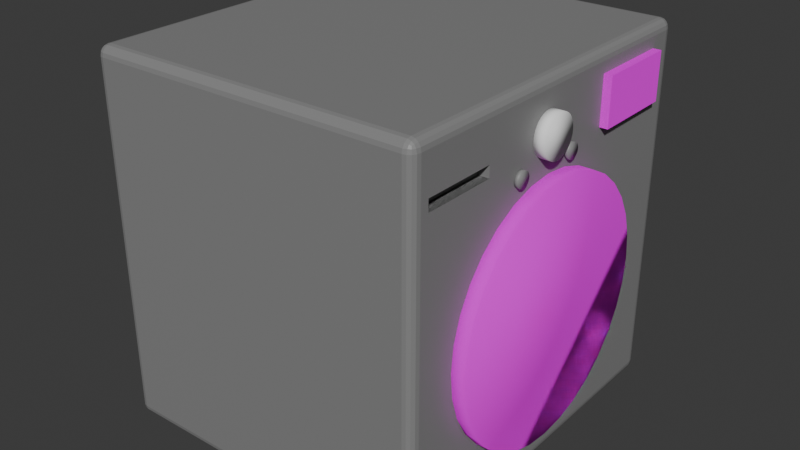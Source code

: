 # Source: Washer_Dryer.blend  (saved by Blender 4.0.36; exported with 4.5.12 LTS)
import bpy
from mathutils import Matrix  # noqa: F401  (used for matrix-valued properties, if any)

bpy.ops.wm.read_factory_settings(use_empty=True)
scene = bpy.context.scene
scene.name = 'Scene'

# ---- collections
col_collection = bpy.data.collections.new('Collection'); scene.collection.children.link(col_collection)

# ---- materials (node trees are filled in below, after node groups)
mat_material_012 = bpy.data.materials.new('Material.012')
mat_material_012.use_transparent_shadow = False
mat_material_008 = bpy.data.materials.new('Material.008')
mat_material_008.use_transparent_shadow = False
mat_material_001 = bpy.data.materials.new('Material.001')
mat_material_001.alpha_threshold = 0.0
mat_material_001.use_transparent_shadow = False
mat_material_001.diffuse_color = (0.04519, 0.04519, 0.04519, 1.0)
mat_material_001.roughness = 0.5
mat_material_001.line_color = (0.0, 0.0, 0.0, 1.0)

# ---- material node trees
mat_material_012.use_nodes = True; mat_material_012.node_tree.nodes.clear()
_N = mat_material_012.node_tree.nodes; _L = mat_material_012.node_tree.links
n0 = _N.new('ShaderNodeBsdfPrincipled'); n0.name = 'Principled BSDF'; n0.location = (10, 300)
n0.inputs[0].default_value = (0.2423, 0.2423, 0.2423, 1.0)
n0.inputs[3].default_value = 1.45
n1 = _N.new('ShaderNodeOutputMaterial'); n1.name = 'Material Output'; n1.location = (300, 300)
_L.new(n0.outputs[0], n1.inputs[0])
n1.is_active_output = True
mat_material_008.use_nodes = True; mat_material_008.node_tree.nodes.clear()
_N = mat_material_008.node_tree.nodes; _L = mat_material_008.node_tree.links
n0 = _N.new('ShaderNodeBsdfPrincipled'); n0.name = 'Principled BSDF'; n0.location = (10, 300)
n0.inputs[0].default_value = (0.9001, 0.9001, 0.9001, 1.0)
n0.inputs[2].default_value = 0.0
n0.inputs[3].default_value = 1.0
n0.inputs[13].default_value = 0.3491
n0.inputs[25].default_value = 1.0
n1 = _N.new('ShaderNodeOutputMaterial'); n1.name = 'Material Output'; n1.location = (300, 300)
_L.new(n0.outputs[0], n1.inputs[0])
n1.is_active_output = True
mat_material_001.use_nodes = True; mat_material_001.node_tree.nodes.clear()
_N = mat_material_001.node_tree.nodes; _L = mat_material_001.node_tree.links
n0 = _N.new('ShaderNodeOutputMaterial'); n0.name = 'Material Output'; n0.location = (300, 300)
n1 = _N.new('ShaderNodeBsdfPrincipled'); n1.name = 'Principled BSDF'; n1.location = (10, 300)
n1.inputs[1].default_value = 1.0
n1.inputs[2].default_value = 1.0
n1.inputs[3].default_value = 1.45
n2 = _N.new('ShaderNodeTexImage'); n2.name = 'Image Texture'; n2.location = (-280, 275)
_L.new(n1.outputs[0], n0.inputs[0])
_L.new(n2.outputs[0], n1.inputs[0])
n0.is_active_output = True

# ---- world
world_world = bpy.data.worlds.new('World'); scene.world = world_world
world_world.use_nodes = True; world_world.node_tree.nodes.clear()
_N = world_world.node_tree.nodes; _L = world_world.node_tree.links
n0 = _N.new('ShaderNodeOutputWorld'); n0.name = 'World Output'; n0.location = (300, 300)
n1 = _N.new('ShaderNodeBackground'); n1.name = 'Background'; n1.location = (10, 300)
n1.inputs[0].default_value = (0.05088, 0.05088, 0.05088, 1.0)
_L.new(n1.outputs[0], n0.inputs[0])
n0.is_active_output = True
world_world.color = (0.05088, 0.05088, 0.05088)
world_world.use_sun_shadow = False
world_world.sun_shadow_jitter_overblur = 0.0

# ---- meshes
me_cylinder_036 = bpy.data.meshes.new('Cylinder.036')
me_cylinder_036.from_pydata([(1.067, 1.217, 0.2051), (1.085, 1.217, 0.2048), (1.067, 1.211, 0.2044), (1.085, 1.211, 0.2042), (1.067, 1.205, 0.2026), (1.085, 1.205, 0.2024), (1.067, 1.2, 0.1996), (1.085, 1.2, 0.1994), (1.067, 1.195, 0.1956), (1.085, 1.195, 0.1954), (1.067, 1.191, 0.1907), (1.085, 1.191, 0.1905), (1.067, 1.188, 0.1851), (1.084, 1.188, 0.1849), (1.067, 1.186, 0.1791), (1.084, 1.186, 0.1788), (1.066, 1.185, 0.1728), (1.084, 1.185, 0.1725), (1.066, 1.186, 0.1665), (1.084, 1.186, 0.1662), (1.066, 1.188, 0.1604), (1.084, 1.188, 0.1602), (1.066, 1.191, 0.1548), (1.084, 1.191, 0.1546), (1.066, 1.195, 0.15), (1.084, 1.195, 0.1497), (1.066, 1.2, 0.1459), (1.084, 1.2, 0.1457), (1.066, 1.205, 0.143), (1.084, 1.205, 0.1427), (1.066, 1.211, 0.1411), (1.084, 1.211, 0.1409), (1.066, 1.217, 0.1405), (1.084, 1.217, 0.1403), (1.066, 1.224, 0.1411), (1.084, 1.224, 0.1409), (1.066, 1.23, 0.143), (1.084, 1.23, 0.1427), (1.066, 1.235, 0.1459), (1.084, 1.235, 0.1457), (1.066, 1.24, 0.15), (1.084, 1.24, 0.1497), (1.066, 1.244, 0.1548), (1.084, 1.244, 0.1546), (1.066, 1.247, 0.1604), (1.084, 1.247, 0.1602), (1.066, 1.249, 0.1665), (1.084, 1.249, 0.1662), (1.066, 1.25, 0.1728), (1.084, 1.25, 0.1725), (1.067, 1.249, 0.1791), (1.084, 1.249, 0.1788), (1.067, 1.247, 0.1851), (1.084, 1.247, 0.1849), (1.067, 1.244, 0.1907), (1.085, 1.244, 0.1905), (1.067, 1.24, 0.1956), (1.085, 1.24, 0.1954), (1.067, 1.235, 0.1996), (1.085, 1.235, 0.1994), (1.067, 1.23, 0.2026), (1.085, 1.23, 0.2024), (1.067, 1.224, 0.2044), (1.085, 1.224, 0.2042)], [], [(0, 2, 3, 1), (2, 4, 5, 3), (4, 6, 7, 5), (6, 8, 9, 7), (8, 10, 11, 9), (10, 12, 13, 11), (12, 14, 15, 13), (14, 16, 17, 15), (16, 18, 19, 17), (18, 20, 21, 19), (20, 22, 23, 21), (22, 24, 25, 23), (24, 26, 27, 25), (26, 28, 29, 27), (28, 30, 31, 29), (30, 32, 33, 31), (32, 34, 35, 33), (34, 36, 37, 35), (36, 38, 39, 37), (38, 40, 41, 39), (40, 42, 43, 41), (42, 44, 45, 43), (44, 46, 47, 45), (46, 48, 49, 47), (48, 50, 51, 49), (50, 52, 53, 51), (52, 54, 55, 53), (54, 56, 57, 55), (56, 58, 59, 57), (58, 60, 61, 59), (3, 5, 7, 9, 11, 13, 15, 17, 19, 21, 23, 25, 27, 29, 31, 33, 35, 37, 39, 41, 43, 45, 47, 49, 51, 53, 55, 57, 59, 61, 63, 1), (60, 62, 63, 61), (62, 0, 1, 63), (0, 62, 60, 58, 56, 54, 52, 50, 48, 46, 44, 42, 40, 38, 36, 34, 32, 30, 28, 26, 24, 22, 20, 18, 16, 14, 12, 10, 8, 6, 4, 2)])
me_cylinder_036.polygons.foreach_set('use_smooth', [True] * 34)
_uv = me_cylinder_036.uv_layers.new(name='UVMap')
_uv.uv.foreach_set('vector', [1.0, 0.5, 0.9688, 0.5, 0.9688, 1.0, 1.0, 1.0, 0.9688, 0.5, 0.9375, 0.5, 0.9375, 1.0, 0.9688, 1.0, 0.9375, 0.5, 0.9062, 0.5, 0.9062, 1.0, 0.9375, 1.0, 0.9062, 0.5, 0.875, 0.5, 0.875, 1.0, 0.9062, 1.0, 0.875, 0.5, 0.8438, 0.5, 0.8438, 1.0, 0.875, 1.0, 0.8438, 0.5, 0.8125, 0.5, 0.8125, 1.0, 0.8438, 1.0, 0.8125, 0.5, 0.7812, 0.5, 0.7812, 1.0, 0.8125, 1.0, 0.7812, 0.5, 0.75, 0.5, 0.75, 1.0, 0.7812, 1.0, 0.75, 0.5, 0.7188, 0.5, 0.7188, 1.0, 0.75, 1.0, 0.7188, 0.5, 0.6875, 0.5, 0.6875, 1.0, 0.7188, 1.0, 0.6875, 0.5, 0.6562, 0.5, 0.6562, 1.0, 0.6875, 1.0, 0.6562, 0.5, 0.625, 0.5, 0.625, 1.0, 0.6562, 1.0, 0.625, 0.5, 0.5938, 0.5, 0.5938, 1.0, 0.625, 1.0, 0.5938, 0.5, 0.5625, 0.5, 0.5625, 1.0, 0.5938, 1.0, 0.5625, 0.5, 0.5312, 0.5, 0.5312, 1.0, 0.5625, 1.0, 0.5312, 0.5, 0.5, 0.5, 0.5, 1.0, 0.5312, 1.0, 0.5, 0.5, 0.4688, 0.5, 0.4688, 1.0, 0.5, 1.0, 0.4688, 0.5, 0.4375, 0.5, 0.4375, 1.0, 0.4688, 1.0, 0.4375, 0.5, 0.4062, 0.5, 0.4062, 1.0, 0.4375, 1.0, 0.4062, 0.5, 0.375, 0.5, 0.375, 1.0, 0.4062, 1.0, 0.375, 0.5, 0.3438, 0.5, 0.3438, 1.0, 0.375, 1.0, 0.3438, 0.5, 0.3125, 0.5, 0.3125, 1.0, 0.3438, 1.0, 0.3125, 0.5, 0.2812, 0.5, 0.2812, 1.0, 0.3125, 1.0, 0.2812, 0.5, 0.25, 0.5, 0.25, 1.0, 0.2812, 1.0, 0.25, 0.5, 0.2188, 0.5, 0.2188, 1.0, 0.25, 1.0, 0.2188, 0.5, 0.1875, 0.5, 0.1875, 1.0, 0.2188, 1.0, 0.1875, 0.5, 0.1562, 0.5, 0.1562, 1.0, 0.1875, 1.0, 0.1562, 0.5, 0.125, 0.5, 0.125, 1.0, 0.1562, 1.0, 0.125, 0.5, 0.09375, 0.5, 0.09375, 1.0, 0.125, 1.0, 0.09375, 0.5, 0.0625, 0.5, 0.0625, 1.0, 0.09375, 1.0, 0.2968, 0.4854, 0.3418, 0.4717, 0.3833, 0.4496, 0.4197, 0.4197, 0.4496, 0.3833, 0.4717, 0.3418, 0.4854, 0.2968, 0.49, 0.25, 0.4854, 0.2032, 0.4717, 0.1582, 0.4496, 0.1167, 0.4197, 0.08029, 0.3833, 0.05045, 0.3418, 0.02827, 0.2968, 0.01461, 0.25, 0.01, 0.2032, 0.01461, 0.1582, 0.02827, 0.1167, 0.05045, 0.08029, 0.08029, 0.05045, 0.1167, 0.02827, 0.1582, 0.01461, 0.2032, 0.01, 0.25, 0.01461, 0.2968, 0.02827, 0.3418, 0.05045, 0.3833, 0.08029, 0.4197, 0.1167, 0.4496, 0.1582, 0.4717, 0.2032, 0.4854, 0.25, 0.49, 0.0625, 0.5, 0.03125, 0.5, 0.03125, 1.0, 0.0625, 1.0, 0.03125, 0.5, 0.0, 0.5, 0.0, 1.0, 0.03125, 1.0, 0.75, 0.49, 0.7032, 0.4854, 0.6582, 0.4717, 0.6167, 0.4496, 0.5803, 0.4197, 0.5504, 0.3833, 0.5283, 0.3418, 0.5146, 0.2968, 0.51, 0.25, 0.5146, 0.2032, 0.5283, 0.1582, 0.5504, 0.1167, 0.5803, 0.08029, 0.6167, 0.05045, 0.6582, 0.02827, 0.7032, 0.01461, 0.75, 0.01, 0.7968, 0.01461, 0.8418, 0.02827, 0.8833, 0.05045, 0.9197, 0.08029, 0.9496, 0.1167, 0.9717, 0.1582, 0.9854, 0.2032, 0.99, 0.25, 0.9854, 0.2968, 0.9717, 0.3418, 0.9496, 0.3833, 0.9197, 0.4197, 0.8833, 0.4496, 0.8418, 0.4717, 0.7968, 0.4854])
me_cylinder_036.materials.append(mat_material_012)
me_cylinder_036.update()
me_cylinder_029 = bpy.data.meshes.new('Cylinder.029')
me_cylinder_029.from_pydata([(1.063, 1.217, -0.09334), (1.081, 1.217, -0.09358), (1.063, 1.211, -0.09396), (1.081, 1.211, -0.0942), (1.063, 1.205, -0.0958), (1.081, 1.205, -0.09604), (1.063, 1.2, -0.09878), (1.081, 1.2, -0.09902), (1.063, 1.195, -0.1028), (1.081, 1.195, -0.103), (1.063, 1.191, -0.1077), (1.08, 1.191, -0.1079), (1.063, 1.188, -0.1133), (1.08, 1.188, -0.1135), (1.063, 1.186, -0.1193), (1.08, 1.186, -0.1196), (1.062, 1.185, -0.1256), (1.08, 1.185, -0.1259), (1.062, 1.186, -0.1319), (1.08, 1.186, -0.1322), (1.062, 1.188, -0.138), (1.08, 1.188, -0.1382), (1.062, 1.191, -0.1436), (1.08, 1.191, -0.1438), (1.062, 1.195, -0.1484), (1.08, 1.195, -0.1487), (1.062, 1.2, -0.1525), (1.08, 1.2, -0.1527), (1.062, 1.205, -0.1554), (1.08, 1.205, -0.1557), (1.062, 1.211, -0.1573), (1.08, 1.211, -0.1575), (1.062, 1.217, -0.1579), (1.08, 1.217, -0.1581), (1.062, 1.224, -0.1573), (1.08, 1.224, -0.1575), (1.062, 1.23, -0.1554), (1.08, 1.23, -0.1557), (1.062, 1.235, -0.1525), (1.08, 1.235, -0.1527), (1.062, 1.24, -0.1484), (1.08, 1.24, -0.1487), (1.062, 1.244, -0.1436), (1.08, 1.244, -0.1438), (1.062, 1.247, -0.138), (1.08, 1.247, -0.1382), (1.062, 1.249, -0.1319), (1.08, 1.249, -0.1322), (1.062, 1.25, -0.1256), (1.08, 1.25, -0.1259), (1.063, 1.249, -0.1193), (1.08, 1.249, -0.1196), (1.063, 1.247, -0.1133), (1.08, 1.247, -0.1135), (1.063, 1.244, -0.1077), (1.08, 1.244, -0.1079), (1.063, 1.24, -0.1028), (1.081, 1.24, -0.103), (1.063, 1.235, -0.09878), (1.081, 1.235, -0.09902), (1.063, 1.23, -0.0958), (1.081, 1.23, -0.09604), (1.063, 1.224, -0.09396), (1.081, 1.224, -0.0942)], [], [(0, 2, 3, 1), (2, 4, 5, 3), (4, 6, 7, 5), (6, 8, 9, 7), (8, 10, 11, 9), (10, 12, 13, 11), (12, 14, 15, 13), (14, 16, 17, 15), (16, 18, 19, 17), (18, 20, 21, 19), (20, 22, 23, 21), (22, 24, 25, 23), (24, 26, 27, 25), (26, 28, 29, 27), (28, 30, 31, 29), (30, 32, 33, 31), (32, 34, 35, 33), (34, 36, 37, 35), (36, 38, 39, 37), (38, 40, 41, 39), (40, 42, 43, 41), (42, 44, 45, 43), (44, 46, 47, 45), (46, 48, 49, 47), (48, 50, 51, 49), (50, 52, 53, 51), (52, 54, 55, 53), (54, 56, 57, 55), (56, 58, 59, 57), (58, 60, 61, 59), (3, 5, 7, 9, 11, 13, 15, 17, 19, 21, 23, 25, 27, 29, 31, 33, 35, 37, 39, 41, 43, 45, 47, 49, 51, 53, 55, 57, 59, 61, 63, 1), (60, 62, 63, 61), (62, 0, 1, 63), (0, 62, 60, 58, 56, 54, 52, 50, 48, 46, 44, 42, 40, 38, 36, 34, 32, 30, 28, 26, 24, 22, 20, 18, 16, 14, 12, 10, 8, 6, 4, 2)])
me_cylinder_029.polygons.foreach_set('use_smooth', [True] * 34)
_uv = me_cylinder_029.uv_layers.new(name='UVMap')
_uv.uv.foreach_set('vector', [1.0, 0.5, 0.9688, 0.5, 0.9688, 1.0, 1.0, 1.0, 0.9688, 0.5, 0.9375, 0.5, 0.9375, 1.0, 0.9688, 1.0, 0.9375, 0.5, 0.9062, 0.5, 0.9062, 1.0, 0.9375, 1.0, 0.9062, 0.5, 0.875, 0.5, 0.875, 1.0, 0.9062, 1.0, 0.875, 0.5, 0.8438, 0.5, 0.8438, 1.0, 0.875, 1.0, 0.8438, 0.5, 0.8125, 0.5, 0.8125, 1.0, 0.8438, 1.0, 0.8125, 0.5, 0.7812, 0.5, 0.7812, 1.0, 0.8125, 1.0, 0.7812, 0.5, 0.75, 0.5, 0.75, 1.0, 0.7812, 1.0, 0.75, 0.5, 0.7188, 0.5, 0.7188, 1.0, 0.75, 1.0, 0.7188, 0.5, 0.6875, 0.5, 0.6875, 1.0, 0.7188, 1.0, 0.6875, 0.5, 0.6562, 0.5, 0.6562, 1.0, 0.6875, 1.0, 0.6562, 0.5, 0.625, 0.5, 0.625, 1.0, 0.6562, 1.0, 0.625, 0.5, 0.5938, 0.5, 0.5938, 1.0, 0.625, 1.0, 0.5938, 0.5, 0.5625, 0.5, 0.5625, 1.0, 0.5938, 1.0, 0.5625, 0.5, 0.5312, 0.5, 0.5312, 1.0, 0.5625, 1.0, 0.5312, 0.5, 0.5, 0.5, 0.5, 1.0, 0.5312, 1.0, 0.5, 0.5, 0.4688, 0.5, 0.4688, 1.0, 0.5, 1.0, 0.4688, 0.5, 0.4375, 0.5, 0.4375, 1.0, 0.4688, 1.0, 0.4375, 0.5, 0.4062, 0.5, 0.4062, 1.0, 0.4375, 1.0, 0.4062, 0.5, 0.375, 0.5, 0.375, 1.0, 0.4062, 1.0, 0.375, 0.5, 0.3438, 0.5, 0.3438, 1.0, 0.375, 1.0, 0.3438, 0.5, 0.3125, 0.5, 0.3125, 1.0, 0.3438, 1.0, 0.3125, 0.5, 0.2812, 0.5, 0.2812, 1.0, 0.3125, 1.0, 0.2812, 0.5, 0.25, 0.5, 0.25, 1.0, 0.2812, 1.0, 0.25, 0.5, 0.2188, 0.5, 0.2188, 1.0, 0.25, 1.0, 0.2188, 0.5, 0.1875, 0.5, 0.1875, 1.0, 0.2188, 1.0, 0.1875, 0.5, 0.1562, 0.5, 0.1562, 1.0, 0.1875, 1.0, 0.1562, 0.5, 0.125, 0.5, 0.125, 1.0, 0.1562, 1.0, 0.125, 0.5, 0.09375, 0.5, 0.09375, 1.0, 0.125, 1.0, 0.09375, 0.5, 0.0625, 0.5, 0.0625, 1.0, 0.09375, 1.0, 0.2968, 0.4854, 0.3418, 0.4717, 0.3833, 0.4496, 0.4197, 0.4197, 0.4496, 0.3833, 0.4717, 0.3418, 0.4854, 0.2968, 0.49, 0.25, 0.4854, 0.2032, 0.4717, 0.1582, 0.4496, 0.1167, 0.4197, 0.08029, 0.3833, 0.05045, 0.3418, 0.02827, 0.2968, 0.01461, 0.25, 0.01, 0.2032, 0.01461, 0.1582, 0.02827, 0.1167, 0.05045, 0.08029, 0.08029, 0.05045, 0.1167, 0.02827, 0.1582, 0.01461, 0.2032, 0.01, 0.25, 0.01461, 0.2968, 0.02827, 0.3418, 0.05045, 0.3833, 0.08029, 0.4197, 0.1167, 0.4496, 0.1582, 0.4717, 0.2032, 0.4854, 0.25, 0.49, 0.0625, 0.5, 0.03125, 0.5, 0.03125, 1.0, 0.0625, 1.0, 0.03125, 0.5, 0.0, 0.5, 0.0, 1.0, 0.03125, 1.0, 0.75, 0.49, 0.7032, 0.4854, 0.6582, 0.4717, 0.6167, 0.4496, 0.5803, 0.4197, 0.5504, 0.3833, 0.5283, 0.3418, 0.5146, 0.2968, 0.51, 0.25, 0.5146, 0.2032, 0.5283, 0.1582, 0.5504, 0.1167, 0.5803, 0.08029, 0.6167, 0.05045, 0.6582, 0.02827, 0.7032, 0.01461, 0.75, 0.01, 0.7968, 0.01461, 0.8418, 0.02827, 0.8833, 0.05045, 0.9197, 0.08029, 0.9496, 0.1167, 0.9717, 0.1582, 0.9854, 0.2032, 0.99, 0.25, 0.9854, 0.2968, 0.9717, 0.3418, 0.9496, 0.3833, 0.9197, 0.4197, 0.8833, 0.4496, 0.8418, 0.4717, 0.7968, 0.4854])
me_cylinder_029.materials.append(mat_material_012)
me_cylinder_029.update()
me_cylinder_027 = bpy.data.meshes.new('Cylinder.027')
me_cylinder_027.from_pydata([(-0.02199, 2.026e-09, 0.08433), (0.02425, 5.49e-09, 0.08371), (-0.02201, -0.01639, 0.08272), (0.02423, -0.01639, 0.0821), (-0.02208, -0.03216, 0.07794), (0.02417, -0.03216, 0.07731), (-0.02218, -0.04668, 0.07017), (0.02406, -0.04668, 0.06955), (-0.02232, -0.05942, 0.05972), (0.02392, -0.05942, 0.0591), (-0.02249, -0.06987, 0.04699), (0.02375, -0.06987, 0.04637), (-0.02269, -0.07763, 0.03246), (0.02356, -0.07763, 0.03184), (-0.0229, -0.08241, 0.0167), (0.02334, -0.08241, 0.01608), (-0.02312, -0.08403, 0.0003112), (0.02312, -0.08403, -0.0003112), (-0.02334, -0.08241, -0.01608), (0.0229, -0.08241, -0.0167), (-0.02356, -0.07763, -0.03184), (0.02269, -0.07763, -0.03246), (-0.02375, -0.06987, -0.04637), (0.02249, -0.06987, -0.04699), (-0.02392, -0.05942, -0.0591), (0.02232, -0.05942, -0.05972), (-0.02406, -0.04668, -0.06955), (0.02218, -0.04668, -0.07017), (-0.02417, -0.03216, -0.07731), (0.02208, -0.03216, -0.07794), (-0.02423, -0.01639, -0.0821), (0.02201, -0.01639, -0.08272), (-0.02425, -5.49e-09, -0.08371), (0.02199, -2.026e-09, -0.08433), (-0.02423, 0.01639, -0.0821), (0.02201, 0.01639, -0.08272), (-0.02417, 0.03216, -0.07731), (0.02208, 0.03216, -0.07794), (-0.02406, 0.04668, -0.06955), (0.02218, 0.04668, -0.07017), (-0.02392, 0.05942, -0.0591), (0.02232, 0.05942, -0.05972), (-0.02375, 0.06987, -0.04637), (0.02249, 0.06987, -0.04699), (-0.02356, 0.07763, -0.03184), (0.02269, 0.07763, -0.03246), (-0.02334, 0.08241, -0.01608), (0.0229, 0.08241, -0.0167), (-0.02312, 0.08403, 0.0003112), (0.02312, 0.08403, -0.0003112), (-0.0229, 0.08241, 0.0167), (0.02334, 0.08241, 0.01608), (-0.02269, 0.07763, 0.03246), (0.02356, 0.07763, 0.03184), (-0.02249, 0.06987, 0.04699), (0.02375, 0.06987, 0.04637), (-0.02232, 0.05942, 0.05972), (0.02392, 0.05942, 0.0591), (-0.02218, 0.04668, 0.07017), (0.02406, 0.04668, 0.06955), (-0.02208, 0.03216, 0.07794), (0.02417, 0.03216, 0.07731), (-0.02201, 0.01639, 0.08272), (0.02423, 0.01639, 0.0821)], [], [(0, 2, 3, 1), (2, 4, 5, 3), (4, 6, 7, 5), (6, 8, 9, 7), (8, 10, 11, 9), (10, 12, 13, 11), (12, 14, 15, 13), (14, 16, 17, 15), (16, 18, 19, 17), (18, 20, 21, 19), (20, 22, 23, 21), (22, 24, 25, 23), (24, 26, 27, 25), (26, 28, 29, 27), (28, 30, 31, 29), (30, 32, 33, 31), (32, 34, 35, 33), (34, 36, 37, 35), (36, 38, 39, 37), (38, 40, 41, 39), (40, 42, 43, 41), (42, 44, 45, 43), (44, 46, 47, 45), (46, 48, 49, 47), (48, 50, 51, 49), (50, 52, 53, 51), (52, 54, 55, 53), (54, 56, 57, 55), (56, 58, 59, 57), (58, 60, 61, 59), (3, 5, 7, 9, 11, 13, 15, 17, 19, 21, 23, 25, 27, 29, 31, 33, 35, 37, 39, 41, 43, 45, 47, 49, 51, 53, 55, 57, 59, 61, 63, 1), (60, 62, 63, 61), (62, 0, 1, 63), (0, 62, 60, 58, 56, 54, 52, 50, 48, 46, 44, 42, 40, 38, 36, 34, 32, 30, 28, 26, 24, 22, 20, 18, 16, 14, 12, 10, 8, 6, 4, 2)])
me_cylinder_027.polygons.foreach_set('use_smooth', [True] * 34)
_uv = me_cylinder_027.uv_layers.new(name='UVMap')
_uv.uv.foreach_set('vector', [1.0, 0.5, 0.9688, 0.5, 0.9688, 1.0, 1.0, 1.0, 0.9688, 0.5, 0.9375, 0.5, 0.9375, 1.0, 0.9688, 1.0, 0.9375, 0.5, 0.9062, 0.5, 0.9062, 1.0, 0.9375, 1.0, 0.9062, 0.5, 0.875, 0.5, 0.875, 1.0, 0.9062, 1.0, 0.875, 0.5, 0.8438, 0.5, 0.8438, 1.0, 0.875, 1.0, 0.8438, 0.5, 0.8125, 0.5, 0.8125, 1.0, 0.8438, 1.0, 0.8125, 0.5, 0.7812, 0.5, 0.7812, 1.0, 0.8125, 1.0, 0.7812, 0.5, 0.75, 0.5, 0.75, 1.0, 0.7812, 1.0, 0.75, 0.5, 0.7188, 0.5, 0.7188, 1.0, 0.75, 1.0, 0.7188, 0.5, 0.6875, 0.5, 0.6875, 1.0, 0.7188, 1.0, 0.6875, 0.5, 0.6562, 0.5, 0.6562, 1.0, 0.6875, 1.0, 0.6562, 0.5, 0.625, 0.5, 0.625, 1.0, 0.6562, 1.0, 0.625, 0.5, 0.5938, 0.5, 0.5938, 1.0, 0.625, 1.0, 0.5938, 0.5, 0.5625, 0.5, 0.5625, 1.0, 0.5938, 1.0, 0.5625, 0.5, 0.5312, 0.5, 0.5312, 1.0, 0.5625, 1.0, 0.5312, 0.5, 0.5, 0.5, 0.5, 1.0, 0.5312, 1.0, 0.5, 0.5, 0.4688, 0.5, 0.4688, 1.0, 0.5, 1.0, 0.4688, 0.5, 0.4375, 0.5, 0.4375, 1.0, 0.4688, 1.0, 0.4375, 0.5, 0.4062, 0.5, 0.4062, 1.0, 0.4375, 1.0, 0.4062, 0.5, 0.375, 0.5, 0.375, 1.0, 0.4062, 1.0, 0.375, 0.5, 0.3438, 0.5, 0.3438, 1.0, 0.375, 1.0, 0.3438, 0.5, 0.3125, 0.5, 0.3125, 1.0, 0.3438, 1.0, 0.3125, 0.5, 0.2812, 0.5, 0.2812, 1.0, 0.3125, 1.0, 0.2812, 0.5, 0.25, 0.5, 0.25, 1.0, 0.2812, 1.0, 0.25, 0.5, 0.2188, 0.5, 0.2188, 1.0, 0.25, 1.0, 0.2188, 0.5, 0.1875, 0.5, 0.1875, 1.0, 0.2188, 1.0, 0.1875, 0.5, 0.1562, 0.5, 0.1562, 1.0, 0.1875, 1.0, 0.1562, 0.5, 0.125, 0.5, 0.125, 1.0, 0.1562, 1.0, 0.125, 0.5, 0.09375, 0.5, 0.09375, 1.0, 0.125, 1.0, 0.09375, 0.5, 0.0625, 0.5, 0.0625, 1.0, 0.09375, 1.0, 0.2968, 0.4854, 0.3418, 0.4717, 0.3833, 0.4496, 0.4197, 0.4197, 0.4496, 0.3833, 0.4717, 0.3418, 0.4854, 0.2968, 0.49, 0.25, 0.4854, 0.2032, 0.4717, 0.1582, 0.4496, 0.1167, 0.4197, 0.08029, 0.3833, 0.05045, 0.3418, 0.02827, 0.2968, 0.01461, 0.25, 0.01, 0.2032, 0.01461, 0.1582, 0.02827, 0.1167, 0.05045, 0.08029, 0.08029, 0.05045, 0.1167, 0.02827, 0.1582, 0.01461, 0.2032, 0.01, 0.25, 0.01461, 0.2968, 0.02827, 0.3418, 0.05045, 0.3833, 0.08029, 0.4197, 0.1167, 0.4496, 0.1582, 0.4717, 0.2032, 0.4854, 0.25, 0.49, 0.0625, 0.5, 0.03125, 0.5, 0.03125, 1.0, 0.0625, 1.0, 0.03125, 0.5, 0.0, 0.5, 0.0, 1.0, 0.03125, 1.0, 0.75, 0.49, 0.7032, 0.4854, 0.6582, 0.4717, 0.6167, 0.4496, 0.5803, 0.4197, 0.5504, 0.3833, 0.5283, 0.3418, 0.5146, 0.2968, 0.51, 0.25, 0.5146, 0.2032, 0.5283, 0.1582, 0.5504, 0.1167, 0.5803, 0.08029, 0.6167, 0.05045, 0.6582, 0.02827, 0.7032, 0.01461, 0.75, 0.01, 0.7968, 0.01461, 0.8418, 0.02827, 0.8833, 0.05045, 0.9197, 0.08029, 0.9496, 0.1167, 0.9717, 0.1582, 0.9854, 0.2032, 0.99, 0.25, 0.9854, 0.2968, 0.9717, 0.3418, 0.9496, 0.3833, 0.9197, 0.4197, 0.8833, 0.4496, 0.8418, 0.4717, 0.7968, 0.4854])
me_cylinder_027.materials.append(mat_material_008)
me_cylinder_027.update()
me_cylinder_026 = bpy.data.meshes.new('Cylinder.026')
me_cylinder_026.from_pydata([(-0.02648, 2.074e-08, 0.5202), (0.04047, 2.575e-08, 0.5193), (-0.02662, -0.1014, 0.5102), (0.04034, -0.1014, 0.5093), (-0.02702, -0.1989, 0.4806), (0.03994, -0.1989, 0.4797), (-0.02766, -0.2888, 0.4326), (0.0393, -0.2888, 0.4317), (-0.02853, -0.3675, 0.3679), (0.03843, -0.3675, 0.367), (-0.02959, -0.4322, 0.2892), (0.03737, -0.4322, 0.2883), (-0.0308, -0.4802, 0.1993), (0.03616, -0.4802, 0.1984), (-0.03212, -0.5098, 0.1018), (0.03484, -0.5098, 0.1009), (-0.03348, -0.5198, 0.0004506), (0.03348, -0.5198, -0.0004506), (-0.03484, -0.5098, -0.1009), (0.03212, -0.5098, -0.1018), (-0.03616, -0.4802, -0.1984), (0.0308, -0.4802, -0.1993), (-0.03737, -0.4322, -0.2883), (0.02959, -0.4322, -0.2892), (-0.03843, -0.3675, -0.367), (0.02853, -0.3675, -0.3679), (-0.0393, -0.2888, -0.4317), (0.02766, -0.2888, -0.4326), (-0.03994, -0.1989, -0.4797), (0.02702, -0.1989, -0.4806), (-0.04034, -0.1014, -0.5093), (0.02662, -0.1014, -0.5102), (-0.04047, -2.575e-08, -0.5193), (0.02648, -2.074e-08, -0.5202), (-0.04034, 0.1014, -0.5093), (0.02662, 0.1014, -0.5102), (-0.03994, 0.1989, -0.4797), (0.02702, 0.1989, -0.4806), (-0.0393, 0.2888, -0.4317), (0.02766, 0.2888, -0.4326), (-0.03843, 0.3675, -0.367), (0.02853, 0.3675, -0.3679), (-0.03737, 0.4322, -0.2883), (0.02959, 0.4322, -0.2892), (-0.03616, 0.4802, -0.1984), (0.0308, 0.4802, -0.1993), (-0.03484, 0.5098, -0.1009), (0.03212, 0.5098, -0.1018), (-0.03348, 0.5198, 0.0004506), (0.03348, 0.5198, -0.0004506), (-0.03212, 0.5098, 0.1018), (0.03484, 0.5098, 0.1009), (-0.0308, 0.4802, 0.1993), (0.03616, 0.4802, 0.1984), (-0.02959, 0.4322, 0.2892), (0.03737, 0.4322, 0.2883), (-0.02853, 0.3675, 0.3679), (0.03843, 0.3675, 0.367), (-0.02766, 0.2888, 0.4326), (0.0393, 0.2888, 0.4317), (-0.02702, 0.1989, 0.4806), (0.03994, 0.1989, 0.4797), (-0.02662, 0.1014, 0.5102), (0.04034, 0.1014, 0.5093)], [], [(0, 2, 3, 1), (2, 4, 5, 3), (4, 6, 7, 5), (6, 8, 9, 7), (8, 10, 11, 9), (10, 12, 13, 11), (12, 14, 15, 13), (14, 16, 17, 15), (16, 18, 19, 17), (18, 20, 21, 19), (20, 22, 23, 21), (22, 24, 25, 23), (24, 26, 27, 25), (26, 28, 29, 27), (28, 30, 31, 29), (30, 32, 33, 31), (32, 34, 35, 33), (34, 36, 37, 35), (36, 38, 39, 37), (38, 40, 41, 39), (40, 42, 43, 41), (42, 44, 45, 43), (44, 46, 47, 45), (46, 48, 49, 47), (48, 50, 51, 49), (50, 52, 53, 51), (52, 54, 55, 53), (54, 56, 57, 55), (56, 58, 59, 57), (58, 60, 61, 59), (3, 5, 7, 9, 11, 13, 15, 17, 19, 21, 23, 25, 27, 29, 31, 33, 35, 37, 39, 41, 43, 45, 47, 49, 51, 53, 55, 57, 59, 61, 63, 1), (60, 62, 63, 61), (62, 0, 1, 63), (0, 62, 60, 58, 56, 54, 52, 50, 48, 46, 44, 42, 40, 38, 36, 34, 32, 30, 28, 26, 24, 22, 20, 18, 16, 14, 12, 10, 8, 6, 4, 2)])
me_cylinder_026.polygons.foreach_set('use_smooth', [True] * 34)
_uv = me_cylinder_026.uv_layers.new(name='UVMap')
_uv.uv.foreach_set('vector', [1.0, 0.5, 0.9688, 0.5, 0.9688, 1.0, 1.0, 1.0, 0.9688, 0.5, 0.9375, 0.5, 0.9375, 1.0, 0.9688, 1.0, 0.9375, 0.5, 0.9062, 0.5, 0.9062, 1.0, 0.9375, 1.0, 0.9062, 0.5, 0.875, 0.5, 0.875, 1.0, 0.9062, 1.0, 0.875, 0.5, 0.8438, 0.5, 0.8438, 1.0, 0.875, 1.0, 0.8438, 0.5, 0.8125, 0.5, 0.8125, 1.0, 0.8438, 1.0, 0.8125, 0.5, 0.7812, 0.5, 0.7812, 1.0, 0.8125, 1.0, 0.7812, 0.5, 0.75, 0.5, 0.75, 1.0, 0.7812, 1.0, 0.75, 0.5, 0.7188, 0.5, 0.7188, 1.0, 0.75, 1.0, 0.7188, 0.5, 0.6875, 0.5, 0.6875, 1.0, 0.7188, 1.0, 0.6875, 0.5, 0.6562, 0.5, 0.6562, 1.0, 0.6875, 1.0, 0.6562, 0.5, 0.625, 0.5, 0.625, 1.0, 0.6562, 1.0, 0.625, 0.5, 0.5938, 0.5, 0.5938, 1.0, 0.625, 1.0, 0.5938, 0.5, 0.5625, 0.5, 0.5625, 1.0, 0.5938, 1.0, 0.5625, 0.5, 0.5312, 0.5, 0.5312, 1.0, 0.5625, 1.0, 0.5312, 0.5, 0.5, 0.5, 0.5, 1.0, 0.5312, 1.0, 0.5, 0.5, 0.4688, 0.5, 0.4688, 1.0, 0.5, 1.0, 0.4688, 0.5, 0.4375, 0.5, 0.4375, 1.0, 0.4688, 1.0, 0.4375, 0.5, 0.4062, 0.5, 0.4062, 1.0, 0.4375, 1.0, 0.4062, 0.5, 0.375, 0.5, 0.375, 1.0, 0.4062, 1.0, 0.375, 0.5, 0.3438, 0.5, 0.3438, 1.0, 0.375, 1.0, 0.3438, 0.5, 0.3125, 0.5, 0.3125, 1.0, 0.3438, 1.0, 0.3125, 0.5, 0.2812, 0.5, 0.2812, 1.0, 0.3125, 1.0, 0.2812, 0.5, 0.25, 0.5, 0.25, 1.0, 0.2812, 1.0, 0.25, 0.5, 0.2188, 0.5, 0.2188, 1.0, 0.25, 1.0, 0.2188, 0.5, 0.1875, 0.5, 0.1875, 1.0, 0.2188, 1.0, 0.1875, 0.5, 0.1562, 0.5, 0.1562, 1.0, 0.1875, 1.0, 0.1562, 0.5, 0.125, 0.5, 0.125, 1.0, 0.1562, 1.0, 0.125, 0.5, 0.09375, 0.5, 0.09375, 1.0, 0.125, 1.0, 0.09375, 0.5, 0.0625, 0.5, 0.0625, 1.0, 0.09375, 1.0, 0.2968, 0.4854, 0.3418, 0.4717, 0.3833, 0.4496, 0.4197, 0.4197, 0.4496, 0.3833, 0.4717, 0.3418, 0.4854, 0.2968, 0.49, 0.25, 0.4854, 0.2032, 0.4717, 0.1582, 0.4496, 0.1167, 0.4197, 0.08029, 0.3833, 0.05045, 0.3418, 0.02827, 0.2968, 0.01461, 0.25, 0.01, 0.2032, 0.01461, 0.1582, 0.02827, 0.1167, 0.05045, 0.08029, 0.08029, 0.05045, 0.1167, 0.02827, 0.1582, 0.01461, 0.2032, 0.01, 0.25, 0.01461, 0.2968, 0.02827, 0.3418, 0.05045, 0.3833, 0.08029, 0.4197, 0.1167, 0.4496, 0.1582, 0.4717, 0.2032, 0.4854, 0.25, 0.49, 0.0625, 0.5, 0.03125, 0.5, 0.03125, 1.0, 0.0625, 1.0, 0.03125, 0.5, 0.0, 0.5, 0.0, 1.0, 0.03125, 1.0, 0.75, 0.49, 0.7032, 0.4854, 0.6582, 0.4717, 0.6167, 0.4496, 0.5803, 0.4197, 0.5504, 0.3833, 0.5283, 0.3418, 0.5146, 0.2968, 0.51, 0.25, 0.5146, 0.2032, 0.5283, 0.1582, 0.5504, 0.1167, 0.5803, 0.08029, 0.6167, 0.05045, 0.6582, 0.02827, 0.7032, 0.01461, 0.75, 0.01, 0.7968, 0.01461, 0.8418, 0.02827, 0.8833, 0.05045, 0.9197, 0.08029, 0.9496, 0.1167, 0.9717, 0.1582, 0.9854, 0.2032, 0.99, 0.25, 0.9854, 0.2968, 0.9717, 0.3418, 0.9496, 0.3833, 0.9197, 0.4197, 0.8833, 0.4496, 0.8418, 0.4717, 0.7968, 0.4854])
me_cylinder_026.materials.append(mat_material_001)
me_cylinder_026.update()
me_cube_274 = bpy.data.meshes.new('Cube.274')
me_cube_274.from_pydata([(0.01823, -0.0978, -0.1764), (0.01823, 0.0978, -0.1764), (0.02297, -0.0978, 0.1759), (0.02297, 0.0978, 0.1759), (-0.02297, -0.0978, -0.1759), (-0.02297, 0.0978, -0.1759), (-0.01823, -0.0978, 0.1764), (-0.01823, 0.0978, 0.1764)], [], [(0, 1, 3, 2), (2, 3, 7, 6), (6, 7, 5, 4), (4, 5, 1, 0), (2, 6, 4, 0), (7, 3, 1, 5)])
_uv = me_cube_274.uv_layers.new(name='UVMap')
_uv.uv.foreach_set('vector', [0.375, 0.0, 0.625, 0.0, 0.625, 0.25, 0.375, 0.25, 0.375, 0.25, 0.625, 0.25, 0.625, 0.5, 0.375, 0.5, 0.375, 0.5, 0.625, 0.5, 0.625, 0.75, 0.375, 0.75, 0.375, 0.75, 0.625, 0.75, 0.625, 1.0, 0.375, 1.0, 0.125, 0.5, 0.375, 0.5, 0.375, 0.75, 0.125, 0.75, 0.625, 0.5, 0.875, 0.5, 0.875, 0.75, 0.625, 0.75])
me_cube_274.materials.append(mat_material_001)
me_cube_274.update()
me_cube_271 = bpy.data.meshes.new('Cube.271')
me_cube_271.from_pydata([(-0.6911, 0.5272, 0.009302), (0.6911, 0.5272, -0.009302), (-0.6911, 0.7262, 0.009302), (0.6911, 0.7262, -0.009302), (0.6911, 0.5736, -0.009302), (-0.6911, 0.5736, 0.009302), (-0.6956, 0.5272, -0.3188), (-0.6956, 0.7262, -0.3188), (0.6867, 0.5272, -0.3374), (0.6867, 0.7262, -0.3374), (0.6867, 0.5736, -0.3374), (-0.6956, 0.5736, -0.3188), (-0.7005, 0.5272, -0.6882), (-0.7005, 0.7262, -0.6882), (-0.7005, 0.5736, -0.6882), (0.6818, 0.5272, -0.7068), (0.6818, 0.7262, -0.7068), (0.6818, 0.5736, -0.7068), (0.7004, 0.5272, 0.682), (0.7004, 0.7262, 0.682), (-0.6818, 0.5272, 0.7006), (-0.6818, 0.7262, 0.7006), (-0.6818, 0.5736, 0.7006), (0.7004, 0.5736, 0.682), (-0.6859, 0.5272, 0.3982), (-0.6859, 0.7262, 0.3982), (-0.6859, 0.5736, 0.3982), (0.6964, 0.5272, 0.3796), (0.6964, 0.7262, 0.3796), (0.6964, 0.5736, 0.3796), (0.6814, -0.7262, -0.7354), (0.6444, -0.7672, -0.7349), (0.6438, -0.7262, -0.7759), (0.6786, -0.7419, -0.7354), (0.6705, -0.7552, -0.7353), (0.6783, -0.7262, -0.7511), (0.6749, -0.7423, -0.7514), (0.6685, -0.7531, -0.7505), (0.6654, -0.7499, -0.7589), (0.6442, -0.7641, -0.7506), (0.644, -0.7552, -0.7639), (0.6585, -0.7641, -0.7351), (0.6587, -0.7603, -0.7512), (0.6578, -0.7531, -0.762), (0.658, -0.7262, -0.773), (0.6702, -0.7262, -0.7643), (0.6439, -0.7419, -0.7728), (0.6584, -0.7423, -0.7692), (0.6683, -0.7414, -0.7622), (0.6814, 0.7262, -0.7354), (0.6438, 0.7262, -0.7759), (0.6444, 0.7672, -0.7349), (0.6783, 0.7262, -0.7511), (0.6702, 0.7262, -0.7643), (0.6786, 0.7419, -0.7354), (0.6749, 0.7423, -0.7514), (0.6683, 0.7414, -0.7622), (0.6654, 0.7499, -0.7589), (0.6439, 0.7419, -0.7728), (0.644, 0.7552, -0.7639), (0.658, 0.7262, -0.773), (0.6584, 0.7423, -0.7692), (0.6578, 0.7531, -0.762), (0.6585, 0.7641, -0.7351), (0.6705, 0.7552, -0.7353), (0.6442, 0.7641, -0.7506), (0.6587, 0.7603, -0.7512), (0.6685, 0.7531, -0.7505), (0.7009, -0.7262, 0.7168), (0.6645, -0.7262, 0.7583), (0.6639, -0.7672, 0.7173), (0.6983, -0.7262, 0.7325), (0.6905, -0.7262, 0.746), (0.6981, -0.7419, 0.7168), (0.6949, -0.7423, 0.733), (0.6886, -0.7414, 0.7439), (0.6856, -0.7499, 0.7407), (0.6645, -0.7419, 0.7552), (0.6643, -0.7552, 0.7463), (0.6786, -0.7262, 0.755), (0.6789, -0.7423, 0.7512), (0.6781, -0.7531, 0.744), (0.6781, -0.7641, 0.7171), (0.6901, -0.7552, 0.7169), (0.6642, -0.7641, 0.733), (0.6787, -0.7603, 0.7332), (0.6884, -0.7531, 0.7322), (0.7009, 0.7262, 0.7168), (0.6639, 0.7672, 0.7173), (0.6645, 0.7262, 0.7583), (0.6981, 0.7419, 0.7168), (0.6901, 0.7552, 0.7169), (0.6983, 0.7262, 0.7325), (0.6949, 0.7423, 0.733), (0.6884, 0.7531, 0.7322), (0.6856, 0.7499, 0.7407), (0.6642, 0.7641, 0.733), (0.6643, 0.7552, 0.7463), (0.6781, 0.7641, 0.7171), (0.6787, 0.7603, 0.7332), (0.6781, 0.7531, 0.744), (0.6786, 0.7262, 0.755), (0.6905, 0.7262, 0.746), (0.6645, 0.7419, 0.7552), (0.6789, 0.7423, 0.7512), (0.6886, 0.7414, 0.7439), (-0.7009, -0.7262, -0.7168), (-0.6645, -0.7262, -0.7583), (-0.6639, -0.7672, -0.7173), (-0.6983, -0.7262, -0.7325), (-0.6905, -0.7262, -0.746), (-0.6981, -0.7419, -0.7168), (-0.6949, -0.7423, -0.733), (-0.6886, -0.7414, -0.7439), (-0.6856, -0.7499, -0.7407), (-0.6645, -0.7419, -0.7552), (-0.6643, -0.7552, -0.7463), (-0.6786, -0.7262, -0.755), (-0.6789, -0.7423, -0.7512), (-0.6781, -0.7531, -0.744), (-0.6781, -0.7641, -0.7171), (-0.6901, -0.7552, -0.7169), (-0.6642, -0.7641, -0.733), (-0.6787, -0.7603, -0.7332), (-0.6884, -0.7531, -0.7322), (-0.7009, 0.7262, -0.7168), (-0.6639, 0.7672, -0.7173), (-0.6645, 0.7262, -0.7583), (-0.6981, 0.7419, -0.7168), (-0.6901, 0.7552, -0.7169), (-0.6983, 0.7262, -0.7325), (-0.6949, 0.7423, -0.733), (-0.6884, 0.7531, -0.7322), (-0.6856, 0.7499, -0.7407), (-0.6642, 0.7641, -0.733), (-0.6643, 0.7552, -0.7463), (-0.6781, 0.7641, -0.7171), (-0.6787, 0.7603, -0.7332), (-0.6781, 0.7531, -0.744), (-0.6786, 0.7262, -0.755), (-0.6905, 0.7262, -0.746), (-0.6645, 0.7419, -0.7552), (-0.6789, 0.7423, -0.7512), (-0.6886, 0.7414, -0.7439), (-0.6444, -0.7672, 0.7349), (-0.6438, -0.7262, 0.7759), (-0.6814, -0.7262, 0.7354), (-0.6442, -0.7641, 0.7506), (-0.644, -0.7552, 0.7639), (-0.6585, -0.7641, 0.7351), (-0.6587, -0.7603, 0.7512), (-0.6578, -0.7531, 0.762), (-0.6654, -0.7499, 0.7589), (-0.658, -0.7262, 0.773), (-0.6702, -0.7262, 0.7643), (-0.6439, -0.7419, 0.7728), (-0.6584, -0.7423, 0.7692), (-0.6683, -0.7414, 0.7622), (-0.6786, -0.7419, 0.7354), (-0.6705, -0.7552, 0.7353), (-0.6783, -0.7262, 0.7511), (-0.6749, -0.7423, 0.7514), (-0.6685, -0.7531, 0.7505), (-0.6444, 0.7672, 0.7349), (-0.6814, 0.7262, 0.7354), (-0.6438, 0.7262, 0.7759), (-0.6585, 0.7641, 0.7351), (-0.6705, 0.7552, 0.7353), (-0.6442, 0.7641, 0.7506), (-0.6587, 0.7603, 0.7512), (-0.6685, 0.7531, 0.7505), (-0.6654, 0.7499, 0.7589), (-0.6783, 0.7262, 0.7511), (-0.6702, 0.7262, 0.7643), (-0.6786, 0.7419, 0.7354), (-0.6749, 0.7423, 0.7514), (-0.6683, 0.7414, 0.7622), (-0.6439, 0.7419, 0.7728), (-0.644, 0.7552, 0.7639), (-0.658, 0.7262, 0.773), (-0.6584, 0.7423, 0.7692), (-0.6578, 0.7531, 0.762), (0.6438, 0.5272, -0.7759), (0.6814, 0.5272, -0.7354), (0.658, 0.5272, -0.773), (0.6702, 0.5272, -0.7643), (0.6783, 0.5272, -0.7511), (0.7009, 0.5272, 0.7168), (0.6645, 0.5272, 0.7583), (0.6983, 0.5272, 0.7325), (0.6905, 0.5272, 0.746), (0.6786, 0.5272, 0.755), (-0.6438, 0.5272, 0.7759), (-0.6814, 0.5272, 0.7354), (-0.658, 0.5272, 0.773), (-0.6702, 0.5272, 0.7643), (-0.6783, 0.5272, 0.7511), (-0.7009, 0.5272, -0.7168), (-0.6645, 0.5272, -0.7583), (-0.6983, 0.5272, -0.7325), (-0.6905, 0.5272, -0.746), (-0.6786, 0.5272, -0.755), (0.6814, 0.7262, -0.7354), (0.6438, 0.7262, -0.7759), (0.6783, 0.7262, -0.7511), (0.6702, 0.7262, -0.7643), (0.658, 0.7262, -0.773), (0.6645, 0.7262, 0.7583), (0.7009, 0.7262, 0.7168), (0.6786, 0.7262, 0.755), (0.6905, 0.7262, 0.746), (0.6983, 0.7262, 0.7325), (-0.6814, 0.7262, 0.7354), (-0.6438, 0.7262, 0.7759), (-0.6783, 0.7262, 0.7511), (-0.6702, 0.7262, 0.7643), (-0.658, 0.7262, 0.773), (-0.6645, 0.7262, -0.7583), (-0.7009, 0.7262, -0.7168), (-0.6786, 0.7262, -0.755), (-0.6905, 0.7262, -0.746), (-0.6983, 0.7262, -0.7325), (0.6542, -0.7672, -0.008805), (0.6911, -0.7262, -0.009302), (0.6683, -0.7641, -0.008995), (0.6803, -0.7552, -0.009157), (0.6883, -0.7419, -0.009264), (0.6542, 0.7672, -0.008805), (0.6911, 0.7262, -0.009302), (0.6683, 0.7641, -0.008995), (0.6803, 0.7552, -0.009157), (0.6883, 0.7419, -0.009265), (-0.6542, -0.7672, 0.008805), (-0.6911, -0.7262, 0.009302), (-0.6683, -0.7641, 0.008995), (-0.6803, -0.7552, 0.009157), (-0.6883, -0.7419, 0.009265), (-0.6542, 0.7672, 0.008805), (-0.6911, 0.7262, 0.009302), (-0.6683, 0.7641, 0.008995), (-0.6803, 0.7552, 0.009157), (-0.6883, 0.7419, 0.009264), (0.7009, 0.5736, 0.7168), (0.6645, 0.5736, 0.7583), (0.6983, 0.5736, 0.7325), (0.6905, 0.5736, 0.746), (0.6786, 0.5736, 0.755), (-0.6438, 0.5736, 0.7759), (-0.6814, 0.5736, 0.7354), (-0.658, 0.5736, 0.773), (-0.6702, 0.5736, 0.7643), (-0.6783, 0.5736, 0.7511), (-0.7009, 0.5736, -0.7168), (-0.6645, 0.5736, -0.7583), (-0.6983, 0.5736, -0.7325), (-0.6905, 0.5736, -0.746), (-0.6786, 0.5736, -0.755), (0.6814, 0.5736, -0.7354), (0.6438, 0.5736, -0.7759), (0.6783, 0.5736, -0.7511), (0.6702, 0.5736, -0.7643), (0.658, 0.5736, -0.773), (0.6498, -0.7672, -0.3369), (0.6867, -0.7262, -0.3374), (0.6639, -0.7641, -0.337), (0.6759, -0.7552, -0.3372), (0.6839, -0.7419, -0.3373), (-0.6586, 0.7672, -0.3192), (-0.6956, 0.7262, -0.3188), (-0.6727, 0.7641, -0.3191), (-0.6847, 0.7552, -0.3189), (-0.6927, 0.7419, -0.3188), (0.6867, 0.7262, -0.3374), (0.6498, 0.7672, -0.3369), (0.6839, 0.7419, -0.3373), (0.6759, 0.7552, -0.3372), (0.6639, 0.7641, -0.337), (-0.6956, -0.7262, -0.3188), (-0.6586, -0.7672, -0.3192), (-0.6927, -0.7419, -0.3188), (-0.6847, -0.7552, -0.3189), (-0.6727, -0.7641, -0.3191), (0.6818, -0.7262, -0.7068), (0.6448, -0.7672, -0.7063), (0.6789, -0.7419, -0.7068), (0.6709, -0.7552, -0.7067), (0.6589, -0.7641, -0.7065), (-0.7005, 0.7262, -0.6882), (-0.6636, 0.7672, -0.6887), (-0.6977, 0.7419, -0.6883), (-0.6897, 0.7552, -0.6884), (-0.6777, 0.7641, -0.6885), (0.6818, 0.7262, -0.7068), (0.6448, 0.7672, -0.7063), (0.6789, 0.7419, -0.7068), (0.6709, 0.7552, -0.7067), (0.6589, 0.7641, -0.7065), (-0.7005, -0.7262, -0.6882), (-0.6636, -0.7672, -0.6887), (-0.6977, -0.7419, -0.6883), (-0.6897, -0.7552, -0.6884), (-0.6777, -0.7641, -0.6885), (0.7004, 0.7262, 0.682), (0.6635, 0.7672, 0.6825), (0.6976, 0.7419, 0.682), (0.6896, 0.7552, 0.6821), (0.6776, 0.7641, 0.6823), (-0.6818, -0.7262, 0.7006), (-0.6449, -0.7672, 0.7001), (-0.679, -0.7419, 0.7005), (-0.671, -0.7552, 0.7004), (-0.659, -0.7641, 0.7003), (0.6635, -0.7672, 0.6825), (0.7004, -0.7262, 0.682), (0.6776, -0.7641, 0.6823), (0.6896, -0.7552, 0.6821), (0.6976, -0.7419, 0.682), (-0.6449, 0.7672, 0.7001), (-0.6818, 0.7262, 0.7006), (-0.659, 0.7641, 0.7003), (-0.671, 0.7552, 0.7004), (-0.679, 0.7419, 0.7005), (0.6964, -0.7262, 0.3796), (0.6594, -0.7672, 0.3801), (0.6936, -0.7419, 0.3796), (0.6855, -0.7552, 0.3797), (0.6736, -0.7641, 0.3799), (-0.6859, 0.7262, 0.3982), (-0.6489, 0.7672, 0.3977), (-0.6831, 0.7419, 0.3981), (-0.6751, 0.7552, 0.398), (-0.6631, 0.7641, 0.3979), (0.6964, 0.7262, 0.3796), (0.6594, 0.7672, 0.3801), (0.6936, 0.7419, 0.3796), (0.6855, 0.7552, 0.3797), (0.6736, 0.7641, 0.3799), (-0.6859, -0.7262, 0.3982), (-0.6489, -0.7672, 0.3977), (-0.6831, -0.7419, 0.3981), (-0.6751, -0.7552, 0.398), (-0.6631, -0.7641, 0.3979), (0.6523, 0.5272, 0.3802), (0.6564, 0.5272, 0.6826), (0.6523, 0.5736, 0.3802), (0.6564, 0.5736, 0.6826), (-0.6209, 0.5272, 0.008727), (0.6209, 0.5272, -0.007988), (-0.6249, 0.5272, -0.286), (0.617, 0.5272, -0.3027), (-0.6294, 0.5272, -0.6179), (0.6125, 0.5272, -0.6346), (0.6293, 0.5272, 0.6131), (-0.6126, 0.5272, 0.6298), (-0.6162, 0.5272, 0.3581), (0.6256, 0.5272, 0.3414), (0.5784, 0.5272, -0.6967), (0.6122, 0.5272, -0.6603), (0.5912, 0.5272, -0.6941), (0.6021, 0.5272, -0.6863), (0.6094, 0.5272, -0.6744), (0.6297, 0.5272, 0.6443), (0.597, 0.5272, 0.6817), (0.6274, 0.5272, 0.6585), (0.6203, 0.5272, 0.6705), (0.6097, 0.5272, 0.6787), (-0.5784, 0.5272, 0.6975), (-0.6121, 0.5272, 0.6611), (-0.5912, 0.5272, 0.6948), (-0.6021, 0.5272, 0.687), (-0.6094, 0.5272, 0.6751), (-0.6297, 0.5272, -0.6436), (-0.597, 0.5272, -0.6809), (-0.6274, 0.5272, -0.6577), (-0.6203, 0.5272, -0.6698), (-0.6097, 0.5272, -0.6779)], [], [(297, 12, 197, 106), (19, 302, 87, 208), (146, 193, 20, 307), (288, 293, 51, 126), (107, 198, 182, 32), (313, 18, 187, 68), (202, 49, 292, 16), (13, 287, 125, 218), (70, 144, 308, 312), (69, 188, 192, 145), (243, 207, 213, 247), (223, 1, 27, 322), (23, 19, 208, 242), (248, 212, 21, 22), (10, 9, 3, 4), (26, 25, 2, 5), (323, 338, 232, 222), (25, 327, 238, 2), (9, 272, 228, 3), (237, 227, 273, 267), (2, 238, 268, 7), (3, 228, 332, 28), (24, 26, 5, 0), (8, 10, 4, 1), (193, 248, 22, 20), (18, 23, 242, 187), (257, 202, 16, 17), (183, 257, 17, 15), (0, 5, 11, 6), (15, 17, 10, 8), (277, 6, 12, 297), (262, 278, 298, 283), (17, 16, 9, 10), (5, 2, 7, 11), (337, 24, 0, 233), (328, 333, 227, 237), (263, 8, 1, 223), (282, 15, 8, 263), (253, 217, 203, 258), (283, 298, 108, 31), (217, 127, 50, 203), (188, 243, 247, 192), (6, 11, 14, 12), (11, 7, 13, 14), (317, 303, 333, 328), (7, 268, 287, 13), (267, 273, 293, 288), (16, 292, 272, 9), (29, 23, 345, 344), (12, 14, 252, 197), (198, 253, 258, 182), (163, 88, 303, 317), (207, 89, 165, 213), (212, 164, 318, 21), (14, 13, 218, 252), (29, 28, 19, 23), (21, 318, 327, 25), (307, 20, 24, 337), (233, 0, 6, 277), (222, 232, 278, 262), (4, 3, 28, 29), (1, 4, 29, 27), (20, 22, 26, 24), (322, 27, 18, 313), (28, 332, 302, 19), (312, 308, 338, 323), (22, 21, 25, 26), (30, 33, 36, 35), (33, 34, 37, 36), (35, 36, 48, 45), (36, 37, 38, 48), (31, 39, 42, 41), (39, 40, 43, 42), (41, 42, 37, 34), (42, 43, 38, 37), (32, 44, 47, 46), (44, 45, 48, 47), (46, 47, 43, 40), (47, 48, 38, 43), (49, 52, 55, 54), (52, 53, 56, 55), (54, 55, 67, 64), (55, 56, 57, 67), (50, 58, 61, 60), (58, 59, 62, 61), (60, 61, 56, 53), (61, 62, 57, 56), (51, 63, 66, 65), (63, 64, 67, 66), (65, 66, 62, 59), (66, 67, 57, 62), (68, 71, 74, 73), (71, 72, 75, 74), (73, 74, 86, 83), (74, 75, 76, 86), (69, 77, 80, 79), (77, 78, 81, 80), (79, 80, 75, 72), (80, 81, 76, 75), (70, 82, 85, 84), (82, 83, 86, 85), (84, 85, 81, 78), (85, 86, 76, 81), (87, 90, 93, 92), (90, 91, 94, 93), (92, 93, 105, 102), (93, 94, 95, 105), (88, 96, 99, 98), (96, 97, 100, 99), (98, 99, 94, 91), (99, 100, 95, 94), (89, 101, 104, 103), (101, 102, 105, 104), (103, 104, 100, 97), (104, 105, 95, 100), (106, 109, 112, 111), (109, 110, 113, 112), (111, 112, 124, 121), (112, 113, 114, 124), (107, 115, 118, 117), (115, 116, 119, 118), (117, 118, 113, 110), (118, 119, 114, 113), (108, 120, 123, 122), (120, 121, 124, 123), (122, 123, 119, 116), (123, 124, 114, 119), (125, 128, 131, 130), (128, 129, 132, 131), (130, 131, 143, 140), (131, 132, 133, 143), (126, 134, 137, 136), (134, 135, 138, 137), (136, 137, 132, 129), (137, 138, 133, 132), (127, 139, 142, 141), (139, 140, 143, 142), (141, 142, 138, 135), (142, 143, 133, 138), (144, 147, 150, 149), (147, 148, 151, 150), (149, 150, 162, 159), (150, 151, 152, 162), (145, 153, 156, 155), (153, 154, 157, 156), (155, 156, 151, 148), (156, 157, 152, 151), (146, 158, 161, 160), (158, 159, 162, 161), (160, 161, 157, 154), (161, 162, 152, 157), (163, 166, 169, 168), (166, 167, 170, 169), (168, 169, 181, 178), (169, 170, 171, 181), (164, 172, 175, 174), (172, 173, 176, 175), (174, 175, 170, 167), (175, 176, 171, 170), (165, 177, 180, 179), (177, 178, 181, 180), (179, 180, 176, 173), (180, 181, 171, 176), (283, 31, 41, 286), (286, 41, 34, 285), (285, 34, 33, 284), (284, 33, 30, 282), (203, 50, 60, 206), (206, 60, 53, 205), (205, 53, 52, 204), (204, 52, 49, 202), (303, 88, 98, 306), (306, 98, 91, 305), (305, 91, 90, 304), (304, 90, 87, 302), (188, 69, 79, 191), (191, 79, 72, 190), (190, 72, 71, 189), (189, 71, 68, 187), (144, 70, 84, 147), (147, 84, 78, 148), (148, 78, 77, 155), (155, 77, 69, 145), (88, 163, 168, 96), (96, 168, 178, 97), (97, 178, 177, 103), (103, 177, 165, 89), (193, 146, 160, 196), (196, 160, 154, 195), (195, 154, 153, 194), (194, 153, 145, 192), (308, 144, 149, 311), (311, 149, 159, 310), (310, 159, 158, 309), (309, 158, 146, 307), (288, 126, 136, 291), (291, 136, 129, 290), (290, 129, 128, 289), (289, 128, 125, 287), (198, 107, 117, 201), (201, 117, 110, 200), (200, 110, 109, 199), (199, 109, 106, 197), (31, 108, 122, 39), (39, 122, 116, 40), (40, 116, 115, 46), (46, 115, 107, 32), (126, 51, 65, 134), (134, 65, 59, 135), (135, 59, 58, 141), (141, 58, 50, 127), (32, 182, 184, 44), (44, 184, 185, 45), (45, 185, 186, 35), (35, 186, 183, 30), (243, 188, 191, 246), (246, 191, 190, 245), (245, 190, 189, 244), (244, 189, 187, 242), (248, 193, 196, 251), (251, 196, 195, 250), (250, 195, 194, 249), (249, 194, 192, 247), (253, 198, 201, 256), (256, 201, 200, 255), (255, 200, 199, 254), (254, 199, 197, 252), (258, 203, 206, 261), (261, 206, 205, 260), (260, 205, 204, 259), (259, 204, 202, 257), (89, 207, 209, 101), (101, 209, 210, 102), (102, 210, 211, 92), (92, 211, 208, 87), (164, 212, 214, 172), (172, 214, 215, 173), (173, 215, 216, 179), (179, 216, 213, 165), (127, 217, 219, 139), (139, 219, 220, 140), (140, 220, 221, 130), (130, 221, 218, 125), (323, 222, 224, 326), (326, 224, 225, 325), (325, 225, 226, 324), (324, 226, 223, 322), (273, 227, 229, 276), (276, 229, 230, 275), (275, 230, 231, 274), (274, 231, 228, 272), (278, 232, 234, 281), (281, 234, 235, 280), (280, 235, 236, 279), (279, 236, 233, 277), (328, 237, 239, 331), (331, 239, 240, 330), (330, 240, 241, 329), (329, 241, 238, 327), (207, 243, 246, 209), (209, 246, 245, 210), (210, 245, 244, 211), (211, 244, 242, 208), (212, 248, 251, 214), (214, 251, 250, 215), (215, 250, 249, 216), (216, 249, 247, 213), (217, 253, 256, 219), (219, 256, 255, 220), (220, 255, 254, 221), (221, 254, 252, 218), (182, 258, 261, 184), (184, 261, 260, 185), (185, 260, 259, 186), (186, 259, 257, 183), (222, 262, 264, 224), (224, 264, 265, 225), (225, 265, 266, 226), (226, 266, 263, 223), (237, 267, 269, 239), (239, 269, 270, 240), (240, 270, 271, 241), (241, 271, 268, 238), (293, 273, 276, 296), (296, 276, 275, 295), (295, 275, 274, 294), (294, 274, 272, 292), (298, 278, 281, 301), (301, 281, 280, 300), (300, 280, 279, 299), (299, 279, 277, 297), (262, 283, 286, 264), (264, 286, 285, 265), (265, 285, 284, 266), (266, 284, 282, 263), (267, 288, 291, 269), (269, 291, 290, 270), (270, 290, 289, 271), (271, 289, 287, 268), (51, 293, 296, 63), (63, 296, 295, 64), (64, 295, 294, 54), (54, 294, 292, 49), (108, 298, 301, 120), (120, 301, 300, 121), (121, 300, 299, 111), (111, 299, 297, 106), (333, 303, 306, 336), (336, 306, 305, 335), (335, 305, 304, 334), (334, 304, 302, 332), (338, 308, 311, 341), (341, 311, 310, 340), (340, 310, 309, 339), (339, 309, 307, 337), (70, 312, 314, 82), (82, 314, 315, 83), (83, 315, 316, 73), (73, 316, 313, 68), (163, 317, 319, 166), (166, 319, 320, 167), (167, 320, 321, 174), (174, 321, 318, 164), (312, 323, 326, 314), (314, 326, 325, 315), (315, 325, 324, 316), (316, 324, 322, 313), (317, 328, 331, 319), (319, 331, 330, 320), (320, 330, 329, 321), (321, 329, 327, 318), (227, 333, 336, 229), (229, 336, 335, 230), (230, 335, 334, 231), (231, 334, 332, 228), (232, 338, 341, 234), (234, 341, 340, 235), (235, 340, 339, 236), (236, 339, 337, 233), (30, 183, 15, 282), (342, 344, 345, 343), (18, 27, 342, 343), (23, 18, 343, 345), (27, 29, 344, 342), (6, 0, 346, 348), (1, 347, 355, 27), (18, 352, 361, 187), (195, 369, 370, 196), (200, 374, 375, 201), (8, 15, 351, 349), (188, 362, 366, 192), (194, 368, 369, 195), (0, 24, 354, 346), (199, 373, 374, 200), (27, 355, 352, 18), (1, 8, 349, 347), (182, 356, 358, 184), (192, 366, 368, 194), (15, 183, 357, 351), (197, 371, 373, 199), (191, 365, 362, 188), (184, 358, 359, 185), (198, 372, 356, 182), (12, 350, 371, 197), (185, 359, 360, 186), (190, 364, 365, 191), (6, 348, 350, 12), (20, 353, 354, 24), (186, 360, 357, 183), (189, 363, 364, 190), (196, 370, 367, 193), (201, 375, 372, 198), (193, 367, 353, 20), (187, 361, 363, 189)])
_uv = me_cube_271.uv_layers.new(name='UVMap')
_uv.uv.foreach_set('vector', [0.3817, 0.7387, 0.5859, 0.7387, 0.5859, 0.7433, 0.3817, 0.7433, 0.6183, 0.2376, 0.6183, 0.2376, 0.6183, 0.2433, 0.6183, 0.2433, 0.3817, 0.5067, 0.5859, 0.5067, 0.5859, 0.5124, 0.3817, 0.5124, 0.6317, 0.7387, 0.8683, 0.7387, 0.8683, 0.7433, 0.6317, 0.7433, 0.3817, 0.7567, 0.5859, 0.7567, 0.5859, 0.9933, 0.3817, 0.9933, 0.3817, 0.2376, 0.5859, 0.2376, 0.5859, 0.2433, 0.3817, 0.2433, 0.6183, 0.006686, 0.6183, 0.006686, 0.6183, 0.01134, 0.6183, 0.01134, 0.6183, 0.7387, 0.6183, 0.7387, 0.6183, 0.7433, 0.6183, 0.7433, 0.1317, 0.5067, 0.3683, 0.5067, 0.3683, 0.5124, 0.1317, 0.5124, 0.3817, 0.2567, 0.5859, 0.2567, 0.5859, 0.4933, 0.3817, 0.4933, 0.5934, 0.2567, 0.6183, 0.2567, 0.6183, 0.4933, 0.5934, 0.4933, 0.3817, 0.125, 0.5859, 0.125, 0.5859, 0.1884, 0.3817, 0.1884, 0.5934, 0.2376, 0.6183, 0.2376, 0.6183, 0.2433, 0.5934, 0.2433, 0.5934, 0.5067, 0.6183, 0.5067, 0.6183, 0.5124, 0.5934, 0.5124, 0.5934, 0.07155, 0.6183, 0.07155, 0.6183, 0.125, 0.5934, 0.125, 0.5934, 0.5616, 0.6183, 0.5616, 0.6183, 0.625, 0.5934, 0.625, 0.1317, 0.5616, 0.3683, 0.5616, 0.3683, 0.625, 0.1317, 0.625, 0.6183, 0.5616, 0.6183, 0.5616, 0.6183, 0.625, 0.6183, 0.625, 0.6183, 0.07155, 0.6183, 0.07155, 0.6183, 0.125, 0.6183, 0.125, 0.6317, 0.625, 0.8683, 0.625, 0.8683, 0.6785, 0.6317, 0.6785, 0.6183, 0.625, 0.6183, 0.625, 0.6183, 0.6785, 0.6183, 0.6785, 0.6183, 0.125, 0.6183, 0.125, 0.6183, 0.1884, 0.6183, 0.1884, 0.5859, 0.5616, 0.5934, 0.5616, 0.5934, 0.625, 0.5859, 0.625, 0.5859, 0.07155, 0.5934, 0.07155, 0.5934, 0.125, 0.5859, 0.125, 0.5859, 0.5067, 0.5934, 0.5067, 0.5934, 0.5124, 0.5859, 0.5124, 0.5859, 0.2376, 0.5934, 0.2376, 0.5934, 0.2433, 0.5859, 0.2433, 0.5934, 0.006686, 0.6183, 0.006686, 0.6183, 0.01134, 0.5934, 0.01134, 0.5859, 0.006686, 0.5934, 0.006686, 0.5934, 0.01134, 0.5859, 0.01134, 0.5859, 0.625, 0.5934, 0.625, 0.5934, 0.6785, 0.5859, 0.6785, 0.5859, 0.01134, 0.5934, 0.01134, 0.5934, 0.07155, 0.5859, 0.07155, 0.3817, 0.6785, 0.5859, 0.6785, 0.5859, 0.7387, 0.3817, 0.7387, 0.1317, 0.6785, 0.3683, 0.6785, 0.3683, 0.7387, 0.1317, 0.7387, 0.5934, 0.01134, 0.6183, 0.01134, 0.6183, 0.07155, 0.5934, 0.07155, 0.5934, 0.625, 0.6183, 0.625, 0.6183, 0.6785, 0.5934, 0.6785, 0.3817, 0.5616, 0.5859, 0.5616, 0.5859, 0.625, 0.3817, 0.625, 0.6317, 0.5616, 0.8683, 0.5616, 0.8683, 0.625, 0.6317, 0.625, 0.3817, 0.07155, 0.5859, 0.07155, 0.5859, 0.125, 0.3817, 0.125, 0.3817, 0.01134, 0.5859, 0.01134, 0.5859, 0.07155, 0.3817, 0.07155, 0.5934, 0.7567, 0.6183, 0.7567, 0.6183, 0.9933, 0.5934, 0.9933, 0.1317, 0.7387, 0.3683, 0.7387, 0.3683, 0.7433, 0.1317, 0.7433, 0.6183, 0.7567, 0.6183, 0.7567, 0.6183, 0.9933, 0.6183, 0.9933, 0.5859, 0.2567, 0.5934, 0.2567, 0.5934, 0.4933, 0.5859, 0.4933, 0.5859, 0.6785, 0.5934, 0.6785, 0.5934, 0.7387, 0.5859, 0.7387, 0.5934, 0.6785, 0.6183, 0.6785, 0.6183, 0.7387, 0.5934, 0.7387, 0.6317, 0.5124, 0.8683, 0.5124, 0.8683, 0.5616, 0.6317, 0.5616, 0.6183, 0.6785, 0.6183, 0.6785, 0.6183, 0.7387, 0.6183, 0.7387, 0.6317, 0.6785, 0.8683, 0.6785, 0.8683, 0.7387, 0.6317, 0.7387, 0.6183, 0.01134, 0.6183, 0.01134, 0.6183, 0.07155, 0.6183, 0.07155, 0.5934, 0.1884, 0.5934, 0.2376, 0.5934, 0.2376, 0.5934, 0.1884, 0.5859, 0.7387, 0.5934, 0.7387, 0.5934, 0.7433, 0.5859, 0.7433, 0.5859, 0.7567, 0.5934, 0.7567, 0.5934, 0.9933, 0.5859, 0.9933, 0.6317, 0.5067, 0.8683, 0.5067, 0.8683, 0.5124, 0.6317, 0.5124, 0.6183, 0.2567, 0.6183, 0.2567, 0.6183, 0.4933, 0.6183, 0.4933, 0.6183, 0.5067, 0.6183, 0.5067, 0.6183, 0.5124, 0.6183, 0.5124, 0.5934, 0.7387, 0.6183, 0.7387, 0.6183, 0.7433, 0.5934, 0.7433, 0.5934, 0.1884, 0.6183, 0.1884, 0.6183, 0.2376, 0.5934, 0.2376, 0.6183, 0.5124, 0.6183, 0.5124, 0.6183, 0.5616, 0.6183, 0.5616, 0.3817, 0.5124, 0.5859, 0.5124, 0.5859, 0.5616, 0.3817, 0.5616, 0.3817, 0.625, 0.5859, 0.625, 0.5859, 0.6785, 0.3817, 0.6785, 0.1317, 0.625, 0.3683, 0.625, 0.3683, 0.6785, 0.1317, 0.6785, 0.5934, 0.125, 0.6183, 0.125, 0.6183, 0.1884, 0.5934, 0.1884, 0.5859, 0.125, 0.5934, 0.125, 0.5934, 0.1884, 0.5859, 0.1884, 0.5859, 0.5124, 0.5934, 0.5124, 0.5934, 0.5616, 0.5859, 0.5616, 0.3817, 0.1884, 0.5859, 0.1884, 0.5859, 0.2376, 0.3817, 0.2376, 0.6183, 0.1884, 0.6183, 0.1884, 0.6183, 0.2376, 0.6183, 0.2376, 0.1317, 0.5124, 0.3683, 0.5124, 0.3683, 0.5616, 0.1317, 0.5616, 0.5934, 0.5124, 0.6183, 0.5124, 0.6183, 0.5616, 0.5934, 0.5616, 0.3817, 0.006686, 0.3791, 0.006686, 0.3791, 0.004063, 0.3817, 0.004128, 0.3791, 0.006686, 0.375, 0.006686, 0.375, 0.004196, 0.3791, 0.004063, 0.3817, 0.004128, 0.3791, 0.004063, 0.3792, 0.0, 0.3817, 0.0, 0.3791, 0.004063, 0.375, 0.004196, 0.375, 0.002826, 0.3792, 0.0, 0.1317, 0.7433, 0.1317, 0.7459, 0.1291, 0.7459, 0.1291, 0.7433, 0.1317, 0.7459, 0.1317, 0.75, 0.1292, 0.75, 0.1291, 0.7459, 0.1291, 0.7433, 0.1291, 0.7459, 0.125, 0.7458, 0.125, 0.7433, 0.1291, 0.7459, 0.1292, 0.75, 0.1278, 0.75, 0.125, 0.7458, 0.3817, 0.9933, 0.3817, 0.9959, 0.3791, 0.9959, 0.3791, 0.9933, 0.3817, 0.9959, 0.3817, 1.0, 0.3792, 1.0, 0.3791, 0.9959, 0.3791, 0.9933, 0.3791, 0.9959, 0.375, 0.9958, 0.375, 0.9933, 0.3791, 0.9959, 0.3792, 1.0, 0.3778, 1.0, 0.375, 0.9958, 0.6183, 0.006686, 0.6183, 0.004128, 0.6209, 0.004063, 0.6209, 0.006686, 0.6183, 0.004128, 0.6183, 0.0, 0.6208, 0.0, 0.6209, 0.004063, 0.6209, 0.006686, 0.6209, 0.004063, 0.625, 0.004197, 0.625, 0.006686, 0.6209, 0.004063, 0.6208, 0.0, 0.6222, 0.0, 0.625, 0.004197, 0.6183, 0.9933, 0.6209, 0.9933, 0.6209, 0.9959, 0.6183, 0.9959, 0.6209, 0.9933, 0.625, 0.9933, 0.625, 0.9958, 0.6209, 0.9959, 0.6183, 0.9959, 0.6209, 0.9959, 0.6208, 1.0, 0.6183, 1.0, 0.6209, 0.9959, 0.625, 0.9958, 0.625, 0.9972, 0.6208, 1.0, 0.8683, 0.7433, 0.8709, 0.7433, 0.8709, 0.7459, 0.8683, 0.7459, 0.8709, 0.7433, 0.875, 0.7433, 0.875, 0.7458, 0.8709, 0.7459, 0.8683, 0.7459, 0.8709, 0.7459, 0.8708, 0.75, 0.8683, 0.75, 0.8709, 0.7459, 0.875, 0.7458, 0.875, 0.7472, 0.8708, 0.75, 0.3817, 0.2433, 0.3817, 0.2459, 0.3791, 0.2459, 0.3791, 0.2433, 0.3817, 0.2459, 0.3817, 0.25, 0.3792, 0.25, 0.3791, 0.2459, 0.3791, 0.2433, 0.3791, 0.2459, 0.375, 0.2458, 0.375, 0.2433, 0.3791, 0.2459, 0.3792, 0.25, 0.3778, 0.25, 0.375, 0.2458, 0.3817, 0.2567, 0.3791, 0.2567, 0.3791, 0.2541, 0.3817, 0.2541, 0.3791, 0.2567, 0.375, 0.2567, 0.375, 0.2542, 0.3791, 0.2541, 0.3817, 0.2541, 0.3791, 0.2541, 0.3792, 0.25, 0.3817, 0.25, 0.3791, 0.2541, 0.375, 0.2542, 0.375, 0.2528, 0.3792, 0.25, 0.1317, 0.5067, 0.1291, 0.5067, 0.1291, 0.5041, 0.1317, 0.5041, 0.1291, 0.5067, 0.125, 0.5067, 0.125, 0.5042, 0.1291, 0.5041, 0.1317, 0.5041, 0.1291, 0.5041, 0.1292, 0.5, 0.1317, 0.5, 0.1291, 0.5041, 0.125, 0.5042, 0.125, 0.5028, 0.1292, 0.5, 0.6183, 0.2433, 0.6209, 0.2433, 0.6209, 0.2459, 0.6183, 0.2459, 0.6209, 0.2433, 0.625, 0.2433, 0.625, 0.2458, 0.6209, 0.2459, 0.6183, 0.2459, 0.6209, 0.2459, 0.6208, 0.25, 0.6183, 0.25, 0.6209, 0.2459, 0.625, 0.2458, 0.625, 0.2472, 0.6208, 0.25, 0.8683, 0.5067, 0.8683, 0.5041, 0.8709, 0.5041, 0.8709, 0.5067, 0.8683, 0.5041, 0.8683, 0.5, 0.8708, 0.5, 0.8709, 0.5041, 0.8709, 0.5067, 0.8709, 0.5041, 0.875, 0.5042, 0.875, 0.5067, 0.8709, 0.5041, 0.8708, 0.5, 0.8722, 0.5, 0.875, 0.5042, 0.6183, 0.2567, 0.6183, 0.2541, 0.6209, 0.2541, 0.6209, 0.2567, 0.6183, 0.2541, 0.6183, 0.25, 0.6208, 0.25, 0.6209, 0.2541, 0.6209, 0.2567, 0.6209, 0.2541, 0.625, 0.2542, 0.625, 0.2567, 0.6209, 0.2541, 0.6208, 0.25, 0.6222, 0.25, 0.625, 0.2542, 0.3817, 0.7433, 0.3817, 0.7459, 0.3791, 0.7459, 0.3791, 0.7433, 0.3817, 0.7459, 0.3817, 0.75, 0.3792, 0.75, 0.3791, 0.7459, 0.3791, 0.7433, 0.3791, 0.7459, 0.375, 0.7458, 0.375, 0.7433, 0.3791, 0.7459, 0.3792, 0.75, 0.3759, 0.75, 0.375, 0.7458, 0.3817, 0.7567, 0.3791, 0.7567, 0.3791, 0.7541, 0.3817, 0.7541, 0.3791, 0.7567, 0.375, 0.7567, 0.375, 0.7542, 0.3791, 0.7541, 0.3817, 0.7541, 0.3791, 0.7541, 0.3792, 0.75, 0.3817, 0.75, 0.3791, 0.7541, 0.375, 0.7542, 0.3759, 0.75, 0.3792, 0.75, 0.3683, 0.7433, 0.3709, 0.7433, 0.3709, 0.7459, 0.3683, 0.7459, 0.3709, 0.7433, 0.375, 0.7433, 0.375, 0.7458, 0.3709, 0.7459, 0.3683, 0.7459, 0.3709, 0.7459, 0.3708, 0.75, 0.3683, 0.75, 0.3709, 0.7459, 0.375, 0.7458, 0.3759, 0.75, 0.3708, 0.75, 0.6183, 0.7433, 0.6209, 0.7433, 0.6209, 0.7459, 0.6183, 0.7459, 0.6209, 0.7433, 0.625, 0.7433, 0.625, 0.7458, 0.6209, 0.7459, 0.6183, 0.7459, 0.6209, 0.7459, 0.6208, 0.75, 0.6183, 0.75, 0.6209, 0.7459, 0.625, 0.7458, 0.625, 0.7491, 0.6208, 0.75, 0.6317, 0.7433, 0.6317, 0.7459, 0.6291, 0.7459, 0.6291, 0.7433, 0.6317, 0.7459, 0.6317, 0.75, 0.6292, 0.75, 0.6291, 0.7459, 0.6291, 0.7433, 0.6291, 0.7459, 0.625, 0.7458, 0.625, 0.7433, 0.6291, 0.7459, 0.6292, 0.75, 0.625, 0.7491, 0.625, 0.7458, 0.6183, 0.7567, 0.6183, 0.7541, 0.6209, 0.7541, 0.6209, 0.7567, 0.6183, 0.7541, 0.6183, 0.75, 0.6208, 0.75, 0.6209, 0.7541, 0.6209, 0.7567, 0.6209, 0.7541, 0.625, 0.7542, 0.625, 0.7567, 0.6209, 0.7541, 0.6208, 0.75, 0.625, 0.7491, 0.625, 0.7542, 0.3683, 0.5067, 0.3683, 0.5041, 0.3709, 0.5041, 0.3709, 0.5067, 0.3683, 0.5041, 0.3683, 0.5, 0.3708, 0.5, 0.3709, 0.5041, 0.3709, 0.5067, 0.3709, 0.5041, 0.375, 0.5042, 0.375, 0.5067, 0.3709, 0.5041, 0.3708, 0.5, 0.375, 0.5009, 0.375, 0.5042, 0.3817, 0.4933, 0.3817, 0.4959, 0.3791, 0.4959, 0.3791, 0.4933, 0.3817, 0.4959, 0.3817, 0.5, 0.3792, 0.5, 0.3791, 0.4959, 0.3791, 0.4933, 0.3791, 0.4959, 0.375, 0.4958, 0.375, 0.4933, 0.3791, 0.4959, 0.3792, 0.5, 0.375, 0.5009, 0.375, 0.4958, 0.3817, 0.5067, 0.3791, 0.5067, 0.3791, 0.5041, 0.3817, 0.5041, 0.3791, 0.5067, 0.375, 0.5067, 0.375, 0.5042, 0.3791, 0.5041, 0.3817, 0.5041, 0.3791, 0.5041, 0.3792, 0.5, 0.3817, 0.5, 0.3791, 0.5041, 0.375, 0.5042, 0.375, 0.5009, 0.3792, 0.5, 0.6317, 0.5067, 0.6291, 0.5067, 0.6291, 0.5041, 0.6317, 0.5041, 0.6291, 0.5067, 0.625, 0.5067, 0.625, 0.5042, 0.6291, 0.5041, 0.6317, 0.5041, 0.6291, 0.5041, 0.6292, 0.5, 0.6317, 0.5, 0.6291, 0.5041, 0.625, 0.5042, 0.6241, 0.5, 0.6292, 0.5, 0.6183, 0.5067, 0.6183, 0.5041, 0.6209, 0.5041, 0.6209, 0.5067, 0.6183, 0.5041, 0.6183, 0.5, 0.6208, 0.5, 0.6209, 0.5041, 0.6209, 0.5067, 0.6209, 0.5041, 0.625, 0.5042, 0.625, 0.5067, 0.6209, 0.5041, 0.6208, 0.5, 0.6241, 0.5, 0.625, 0.5042, 0.6183, 0.4933, 0.6209, 0.4933, 0.6209, 0.4959, 0.6183, 0.4959, 0.6209, 0.4933, 0.625, 0.4933, 0.625, 0.4958, 0.6209, 0.4959, 0.6183, 0.4959, 0.6209, 0.4959, 0.6208, 0.5, 0.6183, 0.5, 0.6209, 0.4959, 0.625, 0.4958, 0.6241, 0.5, 0.6208, 0.5, 0.1317, 0.7387, 0.1317, 0.7433, 0.1291, 0.7433, 0.1291, 0.7387, 0.1291, 0.7387, 0.1291, 0.7433, 0.125, 0.7433, 0.125, 0.7387, 0.375, 0.01134, 0.375, 0.006686, 0.3791, 0.006686, 0.3791, 0.01134, 0.3791, 0.01134, 0.3791, 0.006686, 0.3817, 0.006686, 0.3817, 0.01134, 0.6183, 0.9933, 0.6183, 0.9933, 0.6183, 0.9959, 0.6183, 0.9959, 0.6183, 0.9959, 0.6183, 0.9959, 0.6183, 1.0, 0.6183, 1.0, 0.6183, 0.0, 0.6183, 0.0, 0.6183, 0.004128, 0.6183, 0.004128, 0.6183, 0.004128, 0.6183, 0.004128, 0.6183, 0.006686, 0.6183, 0.006686, 0.8683, 0.5124, 0.8683, 0.5067, 0.8709, 0.5067, 0.8709, 0.5124, 0.8709, 0.5124, 0.8709, 0.5067, 0.875, 0.5067, 0.875, 0.5124, 0.625, 0.2376, 0.625, 0.2433, 0.6209, 0.2433, 0.6209, 0.2376, 0.6209, 0.2376, 0.6209, 0.2433, 0.6183, 0.2433, 0.6183, 0.2376, 0.5859, 0.2567, 0.3817, 0.2567, 0.3817, 0.2541, 0.5859, 0.2541, 0.5859, 0.2541, 0.3817, 0.2541, 0.3817, 0.25, 0.5859, 0.25, 0.5859, 0.25, 0.3817, 0.25, 0.3817, 0.2459, 0.5859, 0.2459, 0.5859, 0.2459, 0.3817, 0.2459, 0.3817, 0.2433, 0.5859, 0.2433, 0.3683, 0.5067, 0.1317, 0.5067, 0.1317, 0.5041, 0.3683, 0.5041, 0.3683, 0.5041, 0.1317, 0.5041, 0.1317, 0.5, 0.3683, 0.5, 0.375, 0.4933, 0.375, 0.2567, 0.3791, 0.2567, 0.3791, 0.4933, 0.3791, 0.4933, 0.3791, 0.2567, 0.3817, 0.2567, 0.3817, 0.4933, 0.8683, 0.5067, 0.6317, 0.5067, 0.6317, 0.5041, 0.8683, 0.5041, 0.8683, 0.5041, 0.6317, 0.5041, 0.6317, 0.5, 0.8683, 0.5, 0.625, 0.2567, 0.625, 0.4933, 0.6209, 0.4933, 0.6209, 0.2567, 0.6209, 0.2567, 0.6209, 0.4933, 0.6183, 0.4933, 0.6183, 0.2567, 0.5859, 0.5067, 0.3817, 0.5067, 0.3817, 0.5041, 0.5859, 0.5041, 0.5859, 0.5041, 0.3817, 0.5041, 0.3817, 0.5, 0.5859, 0.5, 0.5859, 0.5, 0.3817, 0.5, 0.3817, 0.4959, 0.5859, 0.4959, 0.5859, 0.4959, 0.3817, 0.4959, 0.3817, 0.4933, 0.5859, 0.4933, 0.3683, 0.5124, 0.3683, 0.5067, 0.3709, 0.5067, 0.3709, 0.5124, 0.3709, 0.5124, 0.3709, 0.5067, 0.375, 0.5067, 0.375, 0.5124, 0.375, 0.5124, 0.375, 0.5067, 0.3791, 0.5067, 0.3791, 0.5124, 0.3791, 0.5124, 0.3791, 0.5067, 0.3817, 0.5067, 0.3817, 0.5124, 0.6317, 0.7387, 0.6317, 0.7433, 0.6291, 0.7433, 0.6291, 0.7387, 0.6291, 0.7387, 0.6291, 0.7433, 0.625, 0.7433, 0.625, 0.7387, 0.625, 0.7387, 0.625, 0.7433, 0.6209, 0.7433, 0.6209, 0.7387, 0.6209, 0.7387, 0.6209, 0.7433, 0.6183, 0.7433, 0.6183, 0.7387, 0.5859, 0.7567, 0.3817, 0.7567, 0.3817, 0.7541, 0.5859, 0.7541, 0.5859, 0.7541, 0.3817, 0.7541, 0.3817, 0.75, 0.5859, 0.75, 0.5859, 0.75, 0.3817, 0.75, 0.3817, 0.7459, 0.5859, 0.7459, 0.5859, 0.7459, 0.3817, 0.7459, 0.3817, 0.7433, 0.5859, 0.7433, 0.1317, 0.7433, 0.3683, 0.7433, 0.3683, 0.7459, 0.1317, 0.7459, 0.1317, 0.7459, 0.3683, 0.7459, 0.3683, 0.75, 0.1317, 0.75, 0.375, 0.9933, 0.375, 0.7567, 0.3791, 0.7567, 0.3791, 0.9933, 0.3791, 0.9933, 0.3791, 0.7567, 0.3817, 0.7567, 0.3817, 0.9933, 0.6317, 0.7433, 0.8683, 0.7433, 0.8683, 0.7459, 0.6317, 0.7459, 0.6317, 0.7459, 0.8683, 0.7459, 0.8683, 0.75, 0.6317, 0.75, 0.625, 0.7567, 0.625, 0.9933, 0.6209, 0.9933, 0.6209, 0.7567, 0.6209, 0.7567, 0.6209, 0.9933, 0.6183, 0.9933, 0.6183, 0.7567, 0.3817, 0.9933, 0.5859, 0.9933, 0.5859, 0.9959, 0.3817, 0.9959, 0.3817, 0.9959, 0.5859, 0.9959, 0.5859, 1.0, 0.3817, 1.0, 0.3817, 0.0, 0.5859, 0.0, 0.5859, 0.004128, 0.3817, 0.004128, 0.3817, 0.004128, 0.5859, 0.004128, 0.5859, 0.006686, 0.3817, 0.006686, 0.5934, 0.2567, 0.5859, 0.2567, 0.5859, 0.2541, 0.5934, 0.2541, 0.5934, 0.2541, 0.5859, 0.2541, 0.5859, 0.25, 0.5934, 0.25, 0.5934, 0.25, 0.5859, 0.25, 0.5859, 0.2459, 0.5934, 0.2459, 0.5934, 0.2459, 0.5859, 0.2459, 0.5859, 0.2433, 0.5934, 0.2433, 0.5934, 0.5067, 0.5859, 0.5067, 0.5859, 0.5041, 0.5934, 0.5041, 0.5934, 0.5041, 0.5859, 0.5041, 0.5859, 0.5, 0.5934, 0.5, 0.5934, 0.5, 0.5859, 0.5, 0.5859, 0.4959, 0.5934, 0.4959, 0.5934, 0.4959, 0.5859, 0.4959, 0.5859, 0.4933, 0.5934, 0.4933, 0.5934, 0.7567, 0.5859, 0.7567, 0.5859, 0.7541, 0.5934, 0.7541, 0.5934, 0.7541, 0.5859, 0.7541, 0.5859, 0.75, 0.5934, 0.75, 0.5934, 0.75, 0.5859, 0.75, 0.5859, 0.7459, 0.5934, 0.7459, 0.5934, 0.7459, 0.5859, 0.7459, 0.5859, 0.7433, 0.5934, 0.7433, 0.5934, 0.9933, 0.6183, 0.9933, 0.6183, 0.9959, 0.5934, 0.9959, 0.5934, 0.9959, 0.6183, 0.9959, 0.6183, 1.0, 0.5934, 1.0, 0.5934, 0.0, 0.6183, 0.0, 0.6183, 0.004128, 0.5934, 0.004128, 0.5934, 0.004128, 0.6183, 0.004128, 0.6183, 0.006686, 0.5934, 0.006686, 0.6183, 0.2567, 0.6183, 0.2567, 0.6183, 0.2541, 0.6183, 0.2541, 0.6183, 0.2541, 0.6183, 0.2541, 0.6183, 0.25, 0.6183, 0.25, 0.6183, 0.25, 0.6183, 0.25, 0.6183, 0.2459, 0.6183, 0.2459, 0.6183, 0.2459, 0.6183, 0.2459, 0.6183, 0.2433, 0.6183, 0.2433, 0.6183, 0.5067, 0.6183, 0.5067, 0.6183, 0.5041, 0.6183, 0.5041, 0.6183, 0.5041, 0.6183, 0.5041, 0.6183, 0.5, 0.6183, 0.5, 0.6183, 0.5, 0.6183, 0.5, 0.6183, 0.4959, 0.6183, 0.4959, 0.6183, 0.4959, 0.6183, 0.4959, 0.6183, 0.4933, 0.6183, 0.4933, 0.6183, 0.7567, 0.6183, 0.7567, 0.6183, 0.7541, 0.6183, 0.7541, 0.6183, 0.7541, 0.6183, 0.7541, 0.6183, 0.75, 0.6183, 0.75, 0.6183, 0.75, 0.6183, 0.75, 0.6183, 0.7459, 0.6183, 0.7459, 0.6183, 0.7459, 0.6183, 0.7459, 0.6183, 0.7433, 0.6183, 0.7433, 0.1317, 0.5616, 0.1317, 0.625, 0.1291, 0.625, 0.1291, 0.5616, 0.1291, 0.5616, 0.1291, 0.625, 0.125, 0.625, 0.125, 0.5616, 0.375, 0.1884, 0.375, 0.125, 0.3791, 0.125, 0.3791, 0.1884, 0.3791, 0.1884, 0.3791, 0.125, 0.3817, 0.125, 0.3817, 0.1884, 0.8683, 0.6785, 0.8683, 0.625, 0.8709, 0.625, 0.8709, 0.6785, 0.8709, 0.6785, 0.8709, 0.625, 0.875, 0.625, 0.875, 0.6785, 0.625, 0.07155, 0.625, 0.125, 0.6209, 0.125, 0.6209, 0.07155, 0.6209, 0.07155, 0.6209, 0.125, 0.6183, 0.125, 0.6183, 0.07155, 0.3683, 0.6785, 0.3683, 0.625, 0.3709, 0.625, 0.3709, 0.6785, 0.3709, 0.6785, 0.3709, 0.625, 0.375, 0.625, 0.375, 0.6785, 0.375, 0.6785, 0.375, 0.625, 0.3791, 0.625, 0.3791, 0.6785, 0.3791, 0.6785, 0.3791, 0.625, 0.3817, 0.625, 0.3817, 0.6785, 0.6317, 0.5616, 0.6317, 0.625, 0.6291, 0.625, 0.6291, 0.5616, 0.6291, 0.5616, 0.6291, 0.625, 0.625, 0.625, 0.625, 0.5616, 0.625, 0.5616, 0.625, 0.625, 0.6209, 0.625, 0.6209, 0.5616, 0.6209, 0.5616, 0.6209, 0.625, 0.6183, 0.625, 0.6183, 0.5616, 0.6183, 0.2567, 0.5934, 0.2567, 0.5934, 0.2541, 0.6183, 0.2541, 0.6183, 0.2541, 0.5934, 0.2541, 0.5934, 0.25, 0.6183, 0.25, 0.6183, 0.25, 0.5934, 0.25, 0.5934, 0.2459, 0.6183, 0.2459, 0.6183, 0.2459, 0.5934, 0.2459, 0.5934, 0.2433, 0.6183, 0.2433, 0.6183, 0.5067, 0.5934, 0.5067, 0.5934, 0.5041, 0.6183, 0.5041, 0.6183, 0.5041, 0.5934, 0.5041, 0.5934, 0.5, 0.6183, 0.5, 0.6183, 0.5, 0.5934, 0.5, 0.5934, 0.4959, 0.6183, 0.4959, 0.6183, 0.4959, 0.5934, 0.4959, 0.5934, 0.4933, 0.6183, 0.4933, 0.6183, 0.7567, 0.5934, 0.7567, 0.5934, 0.7541, 0.6183, 0.7541, 0.6183, 0.7541, 0.5934, 0.7541, 0.5934, 0.75, 0.6183, 0.75, 0.6183, 0.75, 0.5934, 0.75, 0.5934, 0.7459, 0.6183, 0.7459, 0.6183, 0.7459, 0.5934, 0.7459, 0.5934, 0.7433, 0.6183, 0.7433, 0.5859, 0.9933, 0.5934, 0.9933, 0.5934, 0.9959, 0.5859, 0.9959, 0.5859, 0.9959, 0.5934, 0.9959, 0.5934, 1.0, 0.5859, 1.0, 0.5859, 0.0, 0.5934, 0.0, 0.5934, 0.004128, 0.5859, 0.004128, 0.5859, 0.004128, 0.5934, 0.004128, 0.5934, 0.006686, 0.5859, 0.006686, 0.1317, 0.625, 0.1317, 0.6785, 0.1291, 0.6785, 0.1291, 0.625, 0.1291, 0.625, 0.1291, 0.6785, 0.125, 0.6785, 0.125, 0.625, 0.375, 0.125, 0.375, 0.07155, 0.3791, 0.07155, 0.3791, 0.125, 0.3791, 0.125, 0.3791, 0.07155, 0.3817, 0.07155, 0.3817, 0.125, 0.6317, 0.625, 0.6317, 0.6785, 0.6291, 0.6785, 0.6291, 0.625, 0.6291, 0.625, 0.6291, 0.6785, 0.625, 0.6785, 0.625, 0.625, 0.625, 0.625, 0.625, 0.6785, 0.6209, 0.6785, 0.6209, 0.625, 0.6209, 0.625, 0.6209, 0.6785, 0.6183, 0.6785, 0.6183, 0.625, 0.8683, 0.7387, 0.8683, 0.6785, 0.8709, 0.6785, 0.8709, 0.7387, 0.8709, 0.7387, 0.8709, 0.6785, 0.875, 0.6785, 0.875, 0.7387, 0.625, 0.01134, 0.625, 0.07155, 0.6209, 0.07155, 0.6209, 0.01134, 0.6209, 0.01134, 0.6209, 0.07155, 0.6183, 0.07155, 0.6183, 0.01134, 0.3683, 0.7387, 0.3683, 0.6785, 0.3709, 0.6785, 0.3709, 0.7387, 0.3709, 0.7387, 0.3709, 0.6785, 0.375, 0.6785, 0.375, 0.7387, 0.375, 0.7387, 0.375, 0.6785, 0.3791, 0.6785, 0.3791, 0.7387, 0.3791, 0.7387, 0.3791, 0.6785, 0.3817, 0.6785, 0.3817, 0.7387, 0.1317, 0.6785, 0.1317, 0.7387, 0.1291, 0.7387, 0.1291, 0.6785, 0.1291, 0.6785, 0.1291, 0.7387, 0.125, 0.7387, 0.125, 0.6785, 0.375, 0.07155, 0.375, 0.01134, 0.3791, 0.01134, 0.3791, 0.07155, 0.3791, 0.07155, 0.3791, 0.01134, 0.3817, 0.01134, 0.3817, 0.07155, 0.6317, 0.6785, 0.6317, 0.7387, 0.6291, 0.7387, 0.6291, 0.6785, 0.6291, 0.6785, 0.6291, 0.7387, 0.625, 0.7387, 0.625, 0.6785, 0.625, 0.6785, 0.625, 0.7387, 0.6209, 0.7387, 0.6209, 0.6785, 0.6209, 0.6785, 0.6209, 0.7387, 0.6183, 0.7387, 0.6183, 0.6785, 0.8683, 0.7433, 0.8683, 0.7387, 0.8709, 0.7387, 0.8709, 0.7433, 0.8709, 0.7433, 0.8709, 0.7387, 0.875, 0.7387, 0.875, 0.7433, 0.625, 0.006686, 0.625, 0.01134, 0.6209, 0.01134, 0.6209, 0.006686, 0.6209, 0.006686, 0.6209, 0.01134, 0.6183, 0.01134, 0.6183, 0.006686, 0.3683, 0.7433, 0.3683, 0.7387, 0.3709, 0.7387, 0.3709, 0.7433, 0.3709, 0.7433, 0.3709, 0.7387, 0.375, 0.7387, 0.375, 0.7433, 0.375, 0.7433, 0.375, 0.7387, 0.3791, 0.7387, 0.3791, 0.7433, 0.3791, 0.7433, 0.3791, 0.7387, 0.3817, 0.7387, 0.3817, 0.7433, 0.8683, 0.5616, 0.8683, 0.5124, 0.8709, 0.5124, 0.8709, 0.5616, 0.8709, 0.5616, 0.8709, 0.5124, 0.875, 0.5124, 0.875, 0.5616, 0.625, 0.1884, 0.625, 0.2376, 0.6209, 0.2376, 0.6209, 0.1884, 0.6209, 0.1884, 0.6209, 0.2376, 0.6183, 0.2376, 0.6183, 0.1884, 0.3683, 0.5616, 0.3683, 0.5124, 0.3709, 0.5124, 0.3709, 0.5616, 0.3709, 0.5616, 0.3709, 0.5124, 0.375, 0.5124, 0.375, 0.5616, 0.375, 0.5616, 0.375, 0.5124, 0.3791, 0.5124, 0.3791, 0.5616, 0.3791, 0.5616, 0.3791, 0.5124, 0.3817, 0.5124, 0.3817, 0.5616, 0.1317, 0.5067, 0.1317, 0.5124, 0.1291, 0.5124, 0.1291, 0.5067, 0.1291, 0.5067, 0.1291, 0.5124, 0.125, 0.5124, 0.125, 0.5067, 0.375, 0.2433, 0.375, 0.2376, 0.3791, 0.2376, 0.3791, 0.2433, 0.3791, 0.2433, 0.3791, 0.2376, 0.3817, 0.2376, 0.3817, 0.2433, 0.6317, 0.5067, 0.6317, 0.5124, 0.6291, 0.5124, 0.6291, 0.5067, 0.6291, 0.5067, 0.6291, 0.5124, 0.625, 0.5124, 0.625, 0.5067, 0.625, 0.5067, 0.625, 0.5124, 0.6209, 0.5124, 0.6209, 0.5067, 0.6209, 0.5067, 0.6209, 0.5124, 0.6183, 0.5124, 0.6183, 0.5067, 0.1317, 0.5124, 0.1317, 0.5616, 0.1291, 0.5616, 0.1291, 0.5124, 0.1291, 0.5124, 0.1291, 0.5616, 0.125, 0.5616, 0.125, 0.5124, 0.375, 0.2376, 0.375, 0.1884, 0.3791, 0.1884, 0.3791, 0.2376, 0.3791, 0.2376, 0.3791, 0.1884, 0.3817, 0.1884, 0.3817, 0.2376, 0.6317, 0.5124, 0.6317, 0.5616, 0.6291, 0.5616, 0.6291, 0.5124, 0.6291, 0.5124, 0.6291, 0.5616, 0.625, 0.5616, 0.625, 0.5124, 0.625, 0.5124, 0.625, 0.5616, 0.6209, 0.5616, 0.6209, 0.5124, 0.6209, 0.5124, 0.6209, 0.5616, 0.6183, 0.5616, 0.6183, 0.5124, 0.8683, 0.625, 0.8683, 0.5616, 0.8709, 0.5616, 0.8709, 0.625, 0.8709, 0.625, 0.8709, 0.5616, 0.875, 0.5616, 0.875, 0.625, 0.625, 0.125, 0.625, 0.1884, 0.6209, 0.1884, 0.6209, 0.125, 0.6209, 0.125, 0.6209, 0.1884, 0.6183, 0.1884, 0.6183, 0.125, 0.3683, 0.625, 0.3683, 0.5616, 0.3709, 0.5616, 0.3709, 0.625, 0.3709, 0.625, 0.3709, 0.5616, 0.375, 0.5616, 0.375, 0.625, 0.375, 0.625, 0.375, 0.5616, 0.3791, 0.5616, 0.3791, 0.625, 0.3791, 0.625, 0.3791, 0.5616, 0.3817, 0.5616, 0.3817, 0.625, 0.3817, 0.006686, 0.5859, 0.006686, 0.5859, 0.01134, 0.3817, 0.01134, 0.5859, 0.1884, 0.5934, 0.1884, 0.5934, 0.2376, 0.5859, 0.2376, 0.5859, 0.2376, 0.5859, 0.1884, 0.5859, 0.1884, 0.5859, 0.2376, 0.5934, 0.2376, 0.5859, 0.2376, 0.5859, 0.2376, 0.5934, 0.2376, 0.5859, 0.1884, 0.5934, 0.1884, 0.5934, 0.1884, 0.5859, 0.1884, 0.5859, 0.6785, 0.5859, 0.625, 0.5859, 0.625, 0.5859, 0.6785, 0.5859, 0.125, 0.5859, 0.125, 0.5859, 0.1884, 0.5859, 0.1884, 0.5859, 0.2376, 0.5859, 0.2376, 0.5859, 0.2433, 0.5859, 0.2433, 0.5859, 0.5, 0.5859, 0.5, 0.5859, 0.5041, 0.5859, 0.5041, 0.5859, 0.75, 0.5859, 0.75, 0.5859, 0.7541, 0.5859, 0.7541, 0.5859, 0.07155, 0.5859, 0.01134, 0.5859, 0.01134, 0.5859, 0.07155, 0.5859, 0.2567, 0.5859, 0.2567, 0.5859, 0.4933, 0.5859, 0.4933, 0.5859, 0.4959, 0.5859, 0.4959, 0.5859, 0.5, 0.5859, 0.5, 0.5859, 0.625, 0.5859, 0.5616, 0.5859, 0.5616, 0.5859, 0.625, 0.5859, 0.7459, 0.5859, 0.7459, 0.5859, 0.75, 0.5859, 0.75, 0.5859, 0.1884, 0.5859, 0.1884, 0.5859, 0.2376, 0.5859, 0.2376, 0.5859, 0.125, 0.5859, 0.07155, 0.5859, 0.07155, 0.5859, 0.125, 0.5859, 0.9933, 0.5859, 0.9933, 0.5859, 0.9959, 0.5859, 0.9959, 0.5859, 0.4933, 0.5859, 0.4933, 0.5859, 0.4959, 0.5859, 0.4959, 0.5859, 0.01134, 0.5859, 0.006686, 0.5859, 0.006686, 0.5859, 0.01134, 0.5859, 0.7433, 0.5859, 0.7433, 0.5859, 0.7459, 0.5859, 0.7459, 0.5859, 0.2541, 0.5859, 0.2541, 0.5859, 0.2567, 0.5859, 0.2567, 0.5859, 0.9959, 0.5859, 0.9959, 0.5859, 1.0, 0.5859, 1.0, 0.5859, 0.7567, 0.5859, 0.7567, 0.5859, 0.9933, 0.5859, 0.9933, 0.5859, 0.7387, 0.5859, 0.7387, 0.5859, 0.7433, 0.5859, 0.7433, 0.5859, 0.0, 0.5859, 0.0, 0.5859, 0.004128, 0.5859, 0.004128, 0.5859, 0.25, 0.5859, 0.25, 0.5859, 0.2541, 0.5859, 0.2541, 0.5859, 0.6785, 0.5859, 0.6785, 0.5859, 0.7387, 0.5859, 0.7387, 0.5859, 0.5124, 0.5859, 0.5124, 0.5859, 0.5616, 0.5859, 0.5616, 0.5859, 0.004128, 0.5859, 0.004128, 0.5859, 0.006686, 0.5859, 0.006686, 0.5859, 0.2459, 0.5859, 0.2459, 0.5859, 0.25, 0.5859, 0.25, 0.5859, 0.5041, 0.5859, 0.5041, 0.5859, 0.5067, 0.5859, 0.5067, 0.5859, 0.7541, 0.5859, 0.7541, 0.5859, 0.7567, 0.5859, 0.7567, 0.5859, 0.5067, 0.5859, 0.5067, 0.5859, 0.5124, 0.5859, 0.5124, 0.5859, 0.2433, 0.5859, 0.2433, 0.5859, 0.2459, 0.5859, 0.2459])
me_cube_271.materials.append(mat_material_012)
me_cube_271.update()

# ---- objects
ob_small_knob_2 = bpy.data.objects.new('Small Knob 2', me_cylinder_036)
ob_small_knob_1 = bpy.data.objects.new('Small Knob 1', me_cylinder_029)
ob_large_knob = bpy.data.objects.new('Large Knob', me_cylinder_027)
ob_door = bpy.data.objects.new('Door', me_cylinder_026)
ob_screen = bpy.data.objects.new('Screen', me_cube_274)
ob_washer = bpy.data.objects.new('Washer', me_cube_271)

# ---- transforms, parenting, visibility, modifiers, constraints
ob_small_knob_2.location = (0.0, 0.0, 0.0)
ob_small_knob_2.rotation_euler = (1.571, 0.0, 0.0)
ob_small_knob_1.location = (0.0, 0.0, 0.0)
ob_small_knob_1.rotation_euler = (1.571, 0.0, 0.0)
ob_large_knob.location = (1.087, -0.01824, 1.323)
ob_large_knob.rotation_euler = (1.571, 0.0, 0.0)
ob_door.location = (1.088, 0.003671, 0.6537)
ob_door.rotation_euler = (1.571, 0.0, 0.0)
ob_screen.location = (1.072, 0.5003, 1.334)
ob_screen.rotation_euler = (1.571, 0.0, 0.0)
ob_washer.location = (0.3739, 0.03617, 0.7514)
ob_washer.rotation_euler = (1.571, 0.0, 0.0)

# ---- collection membership
col_collection.objects.link(ob_small_knob_2)
col_collection.objects.link(ob_small_knob_1)
col_collection.objects.link(ob_large_knob)
col_collection.objects.link(ob_door)
col_collection.objects.link(ob_screen)
col_collection.objects.link(ob_washer)

# ---- scene / render settings (as saved in the file)
scene.frame_start = 1; scene.frame_end = 250; scene.frame_set(1)
scene.render.engine = 'BLENDER_EEVEE_NEXT'
scene.cycles.sampling_pattern = 'TABULATED_SOBOL'
bpy.context.view_layer.update()

# ---- added for rendering (the .blend has no active camera and no usable light): camera, sun
cam_auto = bpy.data.cameras.new('AutoCamera')
cam_auto.lens = 50.0
cam_auto.sensor_width = 36.0
cam_auto.clip_end = 1000.0
ob_auto_camera = bpy.data.objects.new('AutoCamera', cam_auto)
scene.collection.objects.link(ob_auto_camera)
ob_auto_camera.location = (2.82742, -2.87611, 2.69291)
ob_auto_camera.rotation_euler = (1.09748, -7.21219e-08, 0.694738)
scene.camera = ob_auto_camera
light_auto_sun = bpy.data.lights.new('AutoSun', 'SUN')
light_auto_sun.energy = 3.0
light_auto_sun.angle = 0.0523599
ob_auto_sun = bpy.data.objects.new('AutoSun', light_auto_sun)
scene.collection.objects.link(ob_auto_sun)
ob_auto_sun.rotation_euler = (0.872665, 0.174533, 0.523599)
bpy.context.view_layer.update()

